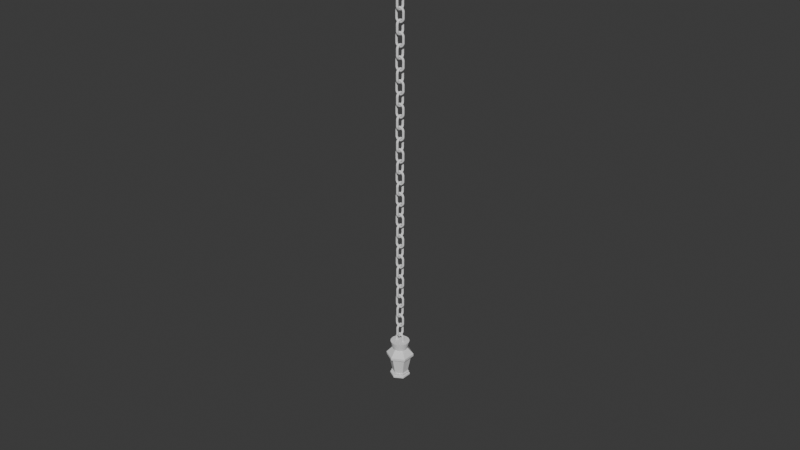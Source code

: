 # Source: lamp_hanging.blend  (saved by Blender 4.2.66; exported with 4.5.12 LTS)
import bpy
from mathutils import Matrix  # noqa: F401  (used for matrix-valued properties, if any)

bpy.ops.wm.read_factory_settings(use_empty=True)
scene = bpy.context.scene
scene.name = 'Scene'

# ---- collections
col_collection = bpy.data.collections.new('Collection'); scene.collection.children.link(col_collection)

# ---- world
world_world = bpy.data.worlds.new('World'); scene.world = world_world
world_world.use_nodes = True; world_world.node_tree.nodes.clear()
_N = world_world.node_tree.nodes; _L = world_world.node_tree.links
n0 = _N.new('ShaderNodeOutputWorld'); n0.name = 'World Output'; n0.location = (300, 300)
n1 = _N.new('ShaderNodeBackground'); n1.name = 'Background'; n1.location = (10, 300)
n1.inputs[0].default_value = (0.05088, 0.05088, 0.05088, 1.0)
_L.new(n1.outputs[0], n0.inputs[0])
n0.is_active_output = True
world_world.color = (0.05088, 0.05088, 0.05088)
world_world.sun_shadow_jitter_overblur = 0.0

# ---- meshes
me_cylinder_006 = bpy.data.meshes.new('Cylinder.006')
me_cylinder_006.from_pydata([(0.0, 1.412, -1.413), (-4.382e-09, 1.765, 1.413), (0.2622, 1.385, -1.413), (0.3278, 1.731, 1.413), (0.5144, 1.304, -1.413), (0.643, 1.631, 1.413), (0.7468, 1.174, -1.413), (0.9335, 1.467, 1.413), (0.9505, 0.9984, -1.413), (1.188, 1.248, 1.413), (1.118, 0.7844, -1.413), (1.397, 0.9805, 1.413), (1.242, 0.5403, -1.413), (1.552, 0.6754, 1.413), (1.318, 0.2755, -1.413), (1.648, 0.3443, 1.413), (1.344, 0.0, -1.413), (1.68, -6.575e-10, 1.413), (1.318, -0.2755, -1.413), (1.648, -0.3443, 1.413), (1.242, -0.5403, -1.413), (1.552, -0.6754, 1.413), (1.118, -0.7844, -1.413), (1.397, -0.9805, 1.413), (0.9505, -0.9984, -1.413), (1.188, -1.248, 1.413), (0.7468, -1.174, -1.413), (0.9335, -1.467, 1.413), (0.5144, -1.304, -1.413), (0.643, -1.631, 1.413), (0.2622, -1.385, -1.413), (0.3278, -1.731, 1.413), (0.0, -1.412, -1.413), (-4.382e-09, -1.765, 1.413), (-0.2622, -1.385, -1.413), (-0.3278, -1.731, 1.413), (-0.5144, -1.304, -1.413), (-0.643, -1.631, 1.413), (-0.7468, -1.174, -1.413), (-0.9335, -1.467, 1.413), (-0.9505, -0.9984, -1.413), (-1.188, -1.248, 1.413), (-1.118, -0.7844, -1.413), (-1.397, -0.9805, 1.413), (-1.242, -0.5403, -1.413), (-1.552, -0.6754, 1.413), (-1.318, -0.2755, -1.413), (-1.648, -0.3443, 1.413), (-1.344, 0.0, -1.413), (-1.68, -6.575e-10, 1.413), (-1.318, 0.2755, -1.413), (-1.648, 0.3443, 1.413), (-1.242, 0.5403, -1.413), (-1.552, 0.6754, 1.413), (-1.118, 0.7844, -1.413), (-1.397, 0.9805, 1.413), (-0.9505, 0.9984, -1.413), (-1.188, 1.248, 1.413), (-0.7468, 1.174, -1.413), (-0.9335, 1.467, 1.413), (-0.5144, 1.304, -1.413), (-0.643, 1.631, 1.413), (-0.2622, 1.385, -1.413), (-0.3278, 1.731, 1.413)], [], [(0, 1, 3, 2), (2, 3, 5, 4), (4, 5, 7, 6), (6, 7, 9, 8), (8, 9, 11, 10), (10, 11, 13, 12), (12, 13, 15, 14), (14, 15, 17, 16), (16, 17, 19, 18), (18, 19, 21, 20), (20, 21, 23, 22), (22, 23, 25, 24), (24, 25, 27, 26), (26, 27, 29, 28), (28, 29, 31, 30), (30, 31, 33, 32), (32, 33, 35, 34), (34, 35, 37, 36), (36, 37, 39, 38), (38, 39, 41, 40), (40, 41, 43, 42), (42, 43, 45, 44), (44, 45, 47, 46), (46, 47, 49, 48), (48, 49, 51, 50), (50, 51, 53, 52), (52, 53, 55, 54), (54, 55, 57, 56), (56, 57, 59, 58), (58, 59, 61, 60), (3, 1, 63, 61, 59, 57, 55, 53, 51, 49, 47, 45, 43, 41, 39, 37, 35, 33, 31, 29, 27, 25, 23, 21, 19, 17, 15, 13, 11, 9, 7, 5), (60, 61, 63, 62), (62, 63, 1, 0), (0, 2, 4, 6, 8, 10, 12, 14, 16, 18, 20, 22, 24, 26, 28, 30, 32, 34, 36, 38, 40, 42, 44, 46, 48, 50, 52, 54, 56, 58, 60, 62)])
_uv = me_cylinder_006.uv_layers.new(name='UVMap')
_uv.uv.foreach_set('vector', [1.0, 0.5, 1.0, 1.0, 0.9688, 1.0, 0.9688, 0.5, 0.9688, 0.5, 0.9688, 1.0, 0.9375, 1.0, 0.9375, 0.5, 0.9375, 0.5, 0.9375, 1.0, 0.9062, 1.0, 0.9062, 0.5, 0.9062, 0.5, 0.9062, 1.0, 0.875, 1.0, 0.875, 0.5, 0.875, 0.5, 0.875, 1.0, 0.8438, 1.0, 0.8438, 0.5, 0.8438, 0.5, 0.8438, 1.0, 0.8125, 1.0, 0.8125, 0.5, 0.8125, 0.5, 0.8125, 1.0, 0.7812, 1.0, 0.7812, 0.5, 0.7812, 0.5, 0.7812, 1.0, 0.75, 1.0, 0.75, 0.5, 0.75, 0.5, 0.75, 1.0, 0.7188, 1.0, 0.7188, 0.5, 0.7188, 0.5, 0.7188, 1.0, 0.6875, 1.0, 0.6875, 0.5, 0.6875, 0.5, 0.6875, 1.0, 0.6562, 1.0, 0.6562, 0.5, 0.6562, 0.5, 0.6562, 1.0, 0.625, 1.0, 0.625, 0.5, 0.625, 0.5, 0.625, 1.0, 0.5938, 1.0, 0.5938, 0.5, 0.5938, 0.5, 0.5938, 1.0, 0.5625, 1.0, 0.5625, 0.5, 0.5625, 0.5, 0.5625, 1.0, 0.5312, 1.0, 0.5312, 0.5, 0.5312, 0.5, 0.5312, 1.0, 0.5, 1.0, 0.5, 0.5, 0.5, 0.5, 0.5, 1.0, 0.4688, 1.0, 0.4688, 0.5, 0.4688, 0.5, 0.4688, 1.0, 0.4375, 1.0, 0.4375, 0.5, 0.4375, 0.5, 0.4375, 1.0, 0.4062, 1.0, 0.4062, 0.5, 0.4062, 0.5, 0.4062, 1.0, 0.375, 1.0, 0.375, 0.5, 0.375, 0.5, 0.375, 1.0, 0.3438, 1.0, 0.3438, 0.5, 0.3438, 0.5, 0.3438, 1.0, 0.3125, 1.0, 0.3125, 0.5, 0.3125, 0.5, 0.3125, 1.0, 0.2812, 1.0, 0.2812, 0.5, 0.2812, 0.5, 0.2812, 1.0, 0.25, 1.0, 0.25, 0.5, 0.25, 0.5, 0.25, 1.0, 0.2188, 1.0, 0.2188, 0.5, 0.2188, 0.5, 0.2188, 1.0, 0.1875, 1.0, 0.1875, 0.5, 0.1875, 0.5, 0.1875, 1.0, 0.1562, 1.0, 0.1562, 0.5, 0.1562, 0.5, 0.1562, 1.0, 0.125, 1.0, 0.125, 0.5, 0.125, 0.5, 0.125, 1.0, 0.09375, 1.0, 0.09375, 0.5, 0.09375, 0.5, 0.09375, 1.0, 0.0625, 1.0, 0.0625, 0.5, 0.2968, 0.4854, 0.25, 0.49, 0.2032, 0.4854, 0.1582, 0.4717, 0.1167, 0.4496, 0.08029, 0.4197, 0.05045, 0.3833, 0.02827, 0.3418, 0.01461, 0.2968, 0.01, 0.25, 0.01461, 0.2032, 0.02827, 0.1582, 0.05045, 0.1167, 0.08029, 0.08029, 0.1167, 0.05045, 0.1582, 0.02827, 0.2032, 0.01461, 0.25, 0.01, 0.2968, 0.01461, 0.3418, 0.02827, 0.3833, 0.05045, 0.4197, 0.08029, 0.4496, 0.1167, 0.4717, 0.1582, 0.4854, 0.2032, 0.49, 0.25, 0.4854, 0.2968, 0.4717, 0.3418, 0.4496, 0.3833, 0.4197, 0.4197, 0.3833, 0.4496, 0.3418, 0.4717, 0.0625, 0.5, 0.0625, 1.0, 0.03125, 1.0, 0.03125, 0.5, 0.03125, 0.5, 0.03125, 1.0, 0.0, 1.0, 0.0, 0.5, 0.75, 0.49, 0.7968, 0.4854, 0.8418, 0.4717, 0.8833, 0.4496, 0.9197, 0.4197, 0.9496, 0.3833, 0.9717, 0.3418, 0.9854, 0.2968, 0.99, 0.25, 0.9854, 0.2032, 0.9717, 0.1582, 0.9496, 0.1167, 0.9197, 0.08029, 0.8833, 0.05045, 0.8418, 0.02827, 0.7968, 0.01461, 0.75, 0.01, 0.7032, 0.01461, 0.6582, 0.02827, 0.6167, 0.05045, 0.5803, 0.08029, 0.5504, 0.1167, 0.5283, 0.1582, 0.5146, 0.2032, 0.51, 0.25, 0.5146, 0.2968, 0.5283, 0.3418, 0.5504, 0.3833, 0.5803, 0.4197, 0.6167, 0.4496, 0.6582, 0.4717, 0.7032, 0.4854])
me_cylinder_006.update()
me_torus_003 = bpy.data.meshes.new('Torus.003')
me_torus_003.from_pydata([(0.7566, 3.815e-06, -1.294e-11), (0.7432, 3.815e-06, 0.0625), (0.7066, 3.815e-06, 0.1083), (0.6566, 3.815e-06, 0.125), (0.6066, 3.815e-06, 0.1083), (0.57, 3.815e-06, 0.0625), (0.5566, 3.815e-06, -1.294e-11), (0.57, 3.815e-06, -0.0625), (0.6066, 3.815e-06, -0.1083), (0.6566, 3.815e-06, -0.125), (0.7066, 3.815e-06, -0.1083), (0.7432, 3.815e-06, -0.0625), (0.7523, 0.06527, -1.294e-11), (0.739, 0.06352, 0.0625), (0.7027, 0.05874, 0.1083), (0.6531, 0.05221, 0.125), (0.6036, 0.04569, 0.1083), (0.5673, 0.04091, 0.0625), (0.554, 0.03916, -1.294e-11), (0.5673, 0.04091, -0.0625), (0.6036, 0.04569, -0.1083), (0.6531, 0.05221, -0.125), (0.7027, 0.05874, -0.1083), (0.739, 0.06352, -0.0625), (0.7395, 0.1294, -1.294e-11), (0.7266, 0.1259, 0.0625), (0.6912, 0.1165, 0.1083), (0.6429, 0.1035, 0.125), (0.5946, 0.09059, 0.1083), (0.5593, 0.08112, 0.0625), (0.5463, 0.07765, -1.294e-11), (0.5593, 0.08112, -0.0625), (0.5946, 0.09059, -0.1083), (0.6429, 0.1035, -0.125), (0.6912, 0.1165, -0.1083), (0.7266, 0.1259, -0.0625), (0.7185, 0.1913, -1.294e-11), (0.7061, 0.1862, 0.0625), (0.6723, 0.1722, 0.1083), (0.6261, 0.1531, 0.125), (0.5799, 0.1339, 0.1083), (0.5461, 0.1199, 0.0625), (0.5337, 0.1148, -1.294e-11), (0.5461, 0.1199, -0.0625), (0.5799, 0.1339, -0.1083), (0.6261, 0.1531, -0.125), (0.6723, 0.1722, -0.1083), (0.7061, 0.1862, -0.0625), (0.6896, 0.25, -1.294e-11), (0.678, 0.2433, 0.0625), (0.6463, 0.225, 0.1083), (0.603, 0.2, 0.125), (0.5597, 0.175, 0.1083), (0.528, 0.1567, 0.0625), (0.5164, 0.15, -1.294e-11), (0.528, 0.1567, -0.0625), (0.5597, 0.175, -0.1083), (0.603, 0.2, -0.125), (0.6463, 0.225, -0.1083), (0.678, 0.2433, -0.0625), (0.6532, 0.3044, -1.294e-11), (0.6426, 0.2962, 0.0625), (0.6136, 0.2739, 0.1083), (0.5739, 0.2435, 0.125), (0.5342, 0.2131, 0.1083), (0.5052, 0.1908, 0.0625), (0.4946, 0.1826, -1.294e-11), (0.5052, 0.1908, -0.0625), (0.5342, 0.2131, -0.1083), (0.5739, 0.2435, -0.125), (0.6136, 0.2739, -0.1083), (0.6426, 0.2962, -0.0625), (0.6101, 0.3536, -1.294e-11), (0.6006, 0.3441, 0.0625), (0.5748, 0.3182, 0.1083), (0.5394, 0.2828, 0.125), (0.504, 0.2475, 0.1083), (0.4782, 0.2216, 0.0625), (0.4687, 0.2121, -1.294e-11), (0.4782, 0.2216, -0.0625), (0.504, 0.2475, -0.1083), (0.5394, 0.2828, -0.125), (0.5748, 0.3182, -0.1083), (0.6006, 0.3441, -0.0625), (0.5609, 0.3967, -1.294e-11), (0.5528, 0.3861, 0.0625), (0.5305, 0.357, 0.1083), (0.5001, 0.3173, 0.125), (0.4696, 0.2777, 0.1083), (0.4473, 0.2486, 0.0625), (0.4392, 0.238, -1.294e-11), (0.4473, 0.2486, -0.0625), (0.4696, 0.2777, -0.1083), (0.5001, 0.3173, -0.125), (0.5305, 0.357, -0.1083), (0.5528, 0.3861, -0.0625), (0.5066, 0.433, -1.294e-11), (0.4999, 0.4214, 0.0625), (0.4816, 0.3897, 0.1083), (0.4566, 0.3464, 0.125), (0.4316, 0.3031, 0.1083), (0.4133, 0.2714, 0.0625), (0.4066, 0.2598, -1.294e-11), (0.4133, 0.2714, -0.0625), (0.4316, 0.3031, -0.1083), (0.4566, 0.3464, -0.125), (0.4816, 0.3897, -0.1083), (0.4999, 0.4214, -0.0625), (0.4479, 0.4619, -1.294e-11), (0.4428, 0.4496, 0.0625), (0.4288, 0.4157, 0.1083), (0.4096, 0.3696, 0.125), (0.3905, 0.3234, 0.1083), (0.3765, 0.2895, 0.0625), (0.3714, 0.2772, -1.294e-11), (0.3765, 0.2895, -0.0625), (0.3905, 0.3234, -0.1083), (0.4096, 0.3696, -0.125), (0.4288, 0.4157, -0.1083), (0.4428, 0.4496, -0.0625), (0.386, 0.483, -1.294e-11), (0.3825, 0.47, 0.0625), (0.373, 0.4347, 0.1083), (0.3601, 0.3864, 0.125), (0.3471, 0.3381, 0.1083), (0.3377, 0.3027, 0.0625), (0.3342, 0.2898, -1.294e-11), (0.3377, 0.3027, -0.0625), (0.3471, 0.3381, -0.1083), (0.3601, 0.3864, -0.125), (0.373, 0.4347, -0.1083), (0.3825, 0.47, -0.0625), (0.3218, 0.4957, -1.294e-11), (0.3201, 0.4824, 0.0625), (0.3153, 0.4462, 0.1083), (0.3088, 0.3966, 0.125), (0.3022, 0.347, 0.1083), (0.2975, 0.3107, 0.0625), (0.2957, 0.2974, -1.294e-11), (0.2975, 0.3107, -0.0625), (0.3022, 0.347, -0.1083), (0.3088, 0.3966, -0.125), (0.3153, 0.4462, -0.1083), (0.3201, 0.4824, -0.0625), (0.2566, 0.5, -1.294e-11), (0.2566, 0.4866, 0.0625), (0.2566, 0.45, 0.1083), (0.2566, 0.4, 0.125), (0.2566, 0.35, 0.1083), (0.2566, 0.3134, 0.0625), (0.2566, 0.3, -1.294e-11), (0.2566, 0.3134, -0.0625), (0.2566, 0.35, -0.1083), (0.2566, 0.4, -0.125), (0.2566, 0.45, -0.1083), (0.2566, 0.4866, -0.0625), (-0.3441, 0.4957, -1.294e-11), (-0.3424, 0.4824, 0.0625), (-0.3376, 0.4462, 0.1083), (-0.3311, 0.3966, 0.125), (-0.3245, 0.347, 0.1083), (-0.3198, 0.3107, 0.0625), (-0.318, 0.2974, -1.294e-11), (-0.3198, 0.3107, -0.0625), (-0.3245, 0.347, -0.1083), (-0.3311, 0.3966, -0.125), (-0.3376, 0.4462, -0.1083), (-0.3424, 0.4824, -0.0625), (-0.4083, 0.483, -1.294e-11), (-0.4048, 0.47, 0.0625), (-0.3953, 0.4347, 0.1083), (-0.3824, 0.3864, 0.125), (-0.3694, 0.3381, 0.1083), (-0.36, 0.3027, 0.0625), (-0.3565, 0.2898, -1.294e-11), (-0.36, 0.3027, -0.0625), (-0.3694, 0.3381, -0.1083), (-0.3824, 0.3864, -0.125), (-0.3953, 0.4347, -0.1083), (-0.4048, 0.47, -0.0625), (-0.4702, 0.4619, -1.294e-11), (-0.4651, 0.4496, 0.0625), (-0.4511, 0.4157, 0.1083), (-0.4319, 0.3696, 0.125), (-0.4128, 0.3234, 0.1083), (-0.3988, 0.2895, 0.0625), (-0.3937, 0.2772, -1.294e-11), (-0.3988, 0.2895, -0.0625), (-0.4128, 0.3234, -0.1083), (-0.4319, 0.3696, -0.125), (-0.4511, 0.4157, -0.1083), (-0.4651, 0.4496, -0.0625), (-0.5289, 0.433, -1.294e-11), (-0.5222, 0.4214, 0.0625), (-0.5039, 0.3897, 0.1083), (-0.4789, 0.3464, 0.125), (-0.4539, 0.3031, 0.1083), (-0.4356, 0.2714, 0.0625), (-0.4289, 0.2598, -1.294e-11), (-0.4356, 0.2714, -0.0625), (-0.4539, 0.3031, -0.1083), (-0.4789, 0.3464, -0.125), (-0.5039, 0.3897, -0.1083), (-0.5222, 0.4214, -0.0625), (-0.5832, 0.3967, -1.294e-11), (-0.5751, 0.3861, 0.0625), (-0.5528, 0.357, 0.1083), (-0.5224, 0.3173, 0.125), (-0.4919, 0.2777, 0.1083), (-0.4696, 0.2486, 0.0625), (-0.4615, 0.238, -1.294e-11), (-0.4696, 0.2486, -0.0625), (-0.4919, 0.2777, -0.1083), (-0.5224, 0.3173, -0.125), (-0.5528, 0.357, -0.1083), (-0.5751, 0.3861, -0.0625), (-0.6324, 0.3536, -1.294e-11), (-0.6229, 0.3441, 0.0625), (-0.5971, 0.3182, 0.1083), (-0.5617, 0.2828, 0.125), (-0.5264, 0.2475, 0.1083), (-0.5005, 0.2216, 0.0625), (-0.491, 0.2121, -1.294e-11), (-0.5005, 0.2216, -0.0625), (-0.5264, 0.2475, -0.1083), (-0.5617, 0.2828, -0.125), (-0.5971, 0.3182, -0.1083), (-0.6229, 0.3441, -0.0625), (-0.6755, 0.3044, -1.294e-11), (-0.6649, 0.2962, 0.0625), (-0.6359, 0.2739, 0.1083), (-0.5962, 0.2435, 0.125), (-0.5565, 0.2131, 0.1083), (-0.5275, 0.1908, 0.0625), (-0.5169, 0.1826, -1.294e-11), (-0.5275, 0.1908, -0.0625), (-0.5565, 0.2131, -0.1083), (-0.5962, 0.2435, -0.125), (-0.6359, 0.2739, -0.1083), (-0.6649, 0.2962, -0.0625), (-0.7119, 0.25, -1.294e-11), (-0.7003, 0.2433, 0.0625), (-0.6686, 0.225, 0.1083), (-0.6253, 0.2, 0.125), (-0.582, 0.175, 0.1083), (-0.5503, 0.1567, 0.0625), (-0.5387, 0.15, -1.294e-11), (-0.5503, 0.1567, -0.0625), (-0.582, 0.175, -0.1083), (-0.6253, 0.2, -0.125), (-0.6686, 0.225, -0.1083), (-0.7003, 0.2433, -0.0625), (-0.7408, 0.1913, -1.294e-11), (-0.7284, 0.1862, 0.0625), (-0.6946, 0.1722, 0.1083), (-0.6484, 0.1531, 0.125), (-0.6022, 0.1339, 0.1083), (-0.5684, 0.1199, 0.0625), (-0.556, 0.1148, -1.294e-11), (-0.5684, 0.1199, -0.0625), (-0.6022, 0.1339, -0.1083), (-0.6484, 0.1531, -0.125), (-0.6946, 0.1722, -0.1083), (-0.7284, 0.1862, -0.0625), (-0.7618, 0.1294, -1.294e-11), (-0.7489, 0.1259, 0.0625), (-0.7135, 0.1165, 0.1083), (-0.6652, 0.1035, 0.125), (-0.6169, 0.09059, 0.1083), (-0.5816, 0.08112, 0.0625), (-0.5686, 0.07765, -1.294e-11), (-0.5816, 0.08112, -0.0625), (-0.6169, 0.09059, -0.1083), (-0.6652, 0.1035, -0.125), (-0.7135, 0.1165, -0.1083), (-0.7489, 0.1259, -0.0625), (-0.7746, 0.06527, -1.294e-11), (-0.7613, 0.06352, 0.0625), (-0.725, 0.05874, 0.1083), (-0.6754, 0.05221, 0.125), (-0.6259, 0.04569, 0.1083), (-0.5896, 0.04091, 0.0625), (-0.5763, 0.03916, -1.294e-11), (-0.5896, 0.04091, -0.0625), (-0.6259, 0.04569, -0.1083), (-0.6754, 0.05221, -0.125), (-0.725, 0.05874, -0.1083), (-0.7613, 0.06352, -0.0625), (-0.7789, 3.815e-06, -1.294e-11), (-0.7655, 3.815e-06, 0.0625), (-0.7289, 3.815e-06, 0.1083), (-0.6789, 3.815e-06, 0.125), (-0.6289, 3.815e-06, 0.1083), (-0.5923, 3.815e-06, 0.0625), (-0.5789, 3.815e-06, -1.294e-11), (-0.5923, 3.815e-06, -0.0625), (-0.6289, 3.815e-06, -0.1083), (-0.6789, 3.815e-06, -0.125), (-0.7289, 3.815e-06, -0.1083), (-0.7655, 3.815e-06, -0.0625), (-0.7746, -0.06526, -1.294e-11), (-0.7613, -0.06351, 0.0625), (-0.725, -0.05873, 0.1083), (-0.6754, -0.05221, 0.125), (-0.6259, -0.04568, 0.1083), (-0.5896, -0.0409, 0.0625), (-0.5763, -0.03915, -1.294e-11), (-0.5896, -0.0409, -0.0625), (-0.6259, -0.04568, -0.1083), (-0.6754, -0.05221, -0.125), (-0.725, -0.05873, -0.1083), (-0.7613, -0.06351, -0.0625), (-0.7618, -0.1294, -1.294e-11), (-0.7489, -0.1259, 0.0625), (-0.7135, -0.1165, 0.1083), (-0.6652, -0.1035, 0.125), (-0.6169, -0.09058, 0.1083), (-0.5816, -0.08111, 0.0625), (-0.5686, -0.07764, -1.294e-11), (-0.5816, -0.08111, -0.0625), (-0.6169, -0.09058, -0.1083), (-0.6652, -0.1035, -0.125), (-0.7135, -0.1165, -0.1083), (-0.7489, -0.1259, -0.0625), (-0.7408, -0.1913, -1.294e-11), (-0.7284, -0.1862, 0.0625), (-0.6946, -0.1722, 0.1083), (-0.6484, -0.1531, 0.125), (-0.6022, -0.1339, 0.1083), (-0.5684, -0.1199, 0.0625), (-0.556, -0.1148, -1.294e-11), (-0.5684, -0.1199, -0.0625), (-0.6022, -0.1339, -0.1083), (-0.6484, -0.1531, -0.125), (-0.6946, -0.1722, -0.1083), (-0.7284, -0.1862, -0.0625), (-0.7119, -0.25, -1.294e-11), (-0.7003, -0.2433, 0.0625), (-0.6686, -0.225, 0.1083), (-0.6253, -0.2, 0.125), (-0.582, -0.175, 0.1083), (-0.5503, -0.1567, 0.0625), (-0.5387, -0.15, -1.294e-11), (-0.5503, -0.1567, -0.0625), (-0.582, -0.175, -0.1083), (-0.6253, -0.2, -0.125), (-0.6686, -0.225, -0.1083), (-0.7003, -0.2433, -0.0625), (-0.6755, -0.3044, -1.294e-11), (-0.6649, -0.2962, 0.0625), (-0.6359, -0.2739, 0.1083), (-0.5962, -0.2435, 0.125), (-0.5565, -0.2131, 0.1083), (-0.5275, -0.1908, 0.0625), (-0.5169, -0.1826, -1.294e-11), (-0.5275, -0.1908, -0.0625), (-0.5565, -0.2131, -0.1083), (-0.5962, -0.2435, -0.125), (-0.6359, -0.2739, -0.1083), (-0.6649, -0.2962, -0.0625), (-0.6324, -0.3535, -1.294e-11), (-0.6229, -0.3441, 0.0625), (-0.5971, -0.3182, 0.1083), (-0.5617, -0.2828, 0.125), (-0.5264, -0.2475, 0.1083), (-0.5005, -0.2216, 0.0625), (-0.491, -0.2121, -1.294e-11), (-0.5005, -0.2216, -0.0625), (-0.5264, -0.2475, -0.1083), (-0.5617, -0.2828, -0.125), (-0.5971, -0.3182, -0.1083), (-0.6229, -0.3441, -0.0625), (-0.5832, -0.3967, -1.294e-11), (-0.5751, -0.386, 0.0625), (-0.5528, -0.357, 0.1083), (-0.5224, -0.3173, 0.125), (-0.4919, -0.2777, 0.1083), (-0.4696, -0.2486, 0.0625), (-0.4615, -0.238, -1.294e-11), (-0.4696, -0.2486, -0.0625), (-0.4919, -0.2777, -0.1083), (-0.5224, -0.3173, -0.125), (-0.5528, -0.357, -0.1083), (-0.5751, -0.386, -0.0625), (-0.5289, -0.433, -1.294e-11), (-0.5222, -0.4214, 0.0625), (-0.5039, -0.3897, 0.1083), (-0.4789, -0.3464, 0.125), (-0.4539, -0.3031, 0.1083), (-0.4356, -0.2714, 0.0625), (-0.4289, -0.2598, -1.294e-11), (-0.4356, -0.2714, -0.0625), (-0.4539, -0.3031, -0.1083), (-0.4789, -0.3464, -0.125), (-0.5039, -0.3897, -0.1083), (-0.5222, -0.4214, -0.0625), (-0.4702, -0.4619, -1.294e-11), (-0.4651, -0.4496, 0.0625), (-0.4511, -0.4157, 0.1083), (-0.4319, -0.3695, 0.125), (-0.4128, -0.3234, 0.1083), (-0.3988, -0.2895, 0.0625), (-0.3937, -0.2772, -1.294e-11), (-0.3988, -0.2895, -0.0625), (-0.4128, -0.3234, -0.1083), (-0.4319, -0.3695, -0.125), (-0.4511, -0.4157, -0.1083), (-0.4651, -0.4496, -0.0625), (-0.4083, -0.483, -1.294e-11), (-0.4048, -0.47, 0.0625), (-0.3953, -0.4347, 0.1083), (-0.3824, -0.3864, 0.125), (-0.3694, -0.3381, 0.1083), (-0.36, -0.3027, 0.0625), (-0.3565, -0.2898, -1.294e-11), (-0.36, -0.3027, -0.0625), (-0.3694, -0.3381, -0.1083), (-0.3824, -0.3864, -0.125), (-0.3953, -0.4347, -0.1083), (-0.4048, -0.47, -0.0625), (-0.3441, -0.4957, -1.294e-11), (-0.3424, -0.4824, 0.0625), (-0.3376, -0.4461, 0.1083), (-0.3311, -0.3966, 0.125), (-0.3245, -0.347, 0.1083), (-0.3198, -0.3107, 0.0625), (-0.318, -0.2974, -1.294e-11), (-0.3198, -0.3107, -0.0625), (-0.3245, -0.347, -0.1083), (-0.3311, -0.3966, -0.125), (-0.3376, -0.4461, -0.1083), (-0.3424, -0.4824, -0.0625), (0.2566, -0.5, -1.294e-11), (0.2566, -0.4866, 0.0625), (0.2566, -0.45, 0.1083), (0.2566, -0.4, 0.125), (0.2566, -0.35, 0.1083), (0.2566, -0.3134, 0.0625), (0.2566, -0.3, -1.294e-11), (0.2566, -0.3134, -0.0625), (0.2566, -0.35, -0.1083), (0.2566, -0.4, -0.125), (0.2566, -0.45, -0.1083), (0.2566, -0.4866, -0.0625), (0.3218, -0.4957, -1.294e-11), (0.3201, -0.4824, 0.0625), (0.3153, -0.4461, 0.1083), (0.3088, -0.3966, 0.125), (0.3022, -0.347, 0.1083), (0.2975, -0.3107, 0.0625), (0.2957, -0.2974, -1.294e-11), (0.2975, -0.3107, -0.0625), (0.3022, -0.347, -0.1083), (0.3088, -0.3966, -0.125), (0.3153, -0.4461, -0.1083), (0.3201, -0.4824, -0.0625), (0.386, -0.483, -1.294e-11), (0.3825, -0.47, 0.0625), (0.373, -0.4347, 0.1083), (0.3601, -0.3864, 0.125), (0.3471, -0.3381, 0.1083), (0.3377, -0.3027, 0.0625), (0.3342, -0.2898, -1.294e-11), (0.3377, -0.3027, -0.0625), (0.3471, -0.3381, -0.1083), (0.3601, -0.3864, -0.125), (0.373, -0.4347, -0.1083), (0.3825, -0.47, -0.0625), (0.4479, -0.4619, -1.294e-11), (0.4428, -0.4496, 0.0625), (0.4288, -0.4157, 0.1083), (0.4096, -0.3695, 0.125), (0.3905, -0.3234, 0.1083), (0.3765, -0.2895, 0.0625), (0.3714, -0.2772, -1.294e-11), (0.3765, -0.2895, -0.0625), (0.3905, -0.3234, -0.1083), (0.4096, -0.3695, -0.125), (0.4288, -0.4157, -0.1083), (0.4428, -0.4496, -0.0625), (0.5066, -0.433, -1.294e-11), (0.4999, -0.4214, 0.0625), (0.4816, -0.3897, 0.1083), (0.4566, -0.3464, 0.125), (0.4316, -0.3031, 0.1083), (0.4133, -0.2714, 0.0625), (0.4066, -0.2598, -1.294e-11), (0.4133, -0.2714, -0.0625), (0.4316, -0.3031, -0.1083), (0.4566, -0.3464, -0.125), (0.4816, -0.3897, -0.1083), (0.4999, -0.4214, -0.0625), (0.5609, -0.3967, -1.294e-11), (0.5528, -0.386, 0.0625), (0.5305, -0.357, 0.1083), (0.5001, -0.3173, 0.125), (0.4696, -0.2777, 0.1083), (0.4473, -0.2486, 0.0625), (0.4392, -0.238, -1.294e-11), (0.4473, -0.2486, -0.0625), (0.4696, -0.2777, -0.1083), (0.5001, -0.3173, -0.125), (0.5305, -0.357, -0.1083), (0.5528, -0.386, -0.0625), (0.6101, -0.3535, -1.294e-11), (0.6006, -0.3441, 0.0625), (0.5748, -0.3182, 0.1083), (0.5394, -0.2828, 0.125), (0.504, -0.2475, 0.1083), (0.4782, -0.2216, 0.0625), (0.4687, -0.2121, -1.294e-11), (0.4782, -0.2216, -0.0625), (0.504, -0.2475, -0.1083), (0.5394, -0.2828, -0.125), (0.5748, -0.3182, -0.1083), (0.6006, -0.3441, -0.0625), (0.6532, -0.3044, -1.294e-11), (0.6426, -0.2962, 0.0625), (0.6136, -0.2739, 0.1083), (0.5739, -0.2435, 0.125), (0.5342, -0.2131, 0.1083), (0.5052, -0.1908, 0.0625), (0.4946, -0.1826, -1.294e-11), (0.5052, -0.1908, -0.0625), (0.5342, -0.2131, -0.1083), (0.5739, -0.2435, -0.125), (0.6136, -0.2739, -0.1083), (0.6426, -0.2962, -0.0625), (0.6896, -0.25, -1.294e-11), (0.678, -0.2433, 0.0625), (0.6463, -0.225, 0.1083), (0.603, -0.2, 0.125), (0.5597, -0.175, 0.1083), (0.528, -0.1567, 0.0625), (0.5164, -0.15, -1.294e-11), (0.528, -0.1567, -0.0625), (0.5597, -0.175, -0.1083), (0.603, -0.2, -0.125), (0.6463, -0.225, -0.1083), (0.678, -0.2433, -0.0625), (0.7185, -0.1913, -1.294e-11), (0.7061, -0.1862, 0.0625), (0.6723, -0.1722, 0.1083), (0.6261, -0.1531, 0.125), (0.5799, -0.1339, 0.1083), (0.5461, -0.1199, 0.0625), (0.5337, -0.1148, -1.294e-11), (0.5461, -0.1199, -0.0625), (0.5799, -0.1339, -0.1083), (0.6261, -0.1531, -0.125), (0.6723, -0.1722, -0.1083), (0.7061, -0.1862, -0.0625), (0.7395, -0.1294, -1.294e-11), (0.7266, -0.1259, 0.0625), (0.6912, -0.1165, 0.1083), (0.6429, -0.1035, 0.125), (0.5946, -0.09058, 0.1083), (0.5593, -0.08111, 0.0625), (0.5463, -0.07764, -1.294e-11), (0.5593, -0.08111, -0.0625), (0.5946, -0.09058, -0.1083), (0.6429, -0.1035, -0.125), (0.6912, -0.1165, -0.1083), (0.7266, -0.1259, -0.0625), (0.7523, -0.06526, -1.294e-11), (0.739, -0.06351, 0.0625), (0.7027, -0.05873, 0.1083), (0.6531, -0.05221, 0.125), (0.6036, -0.04568, 0.1083), (0.5673, -0.0409, 0.0625), (0.554, -0.03915, -1.294e-11), (0.5673, -0.0409, -0.0625), (0.6036, -0.04568, -0.1083), (0.6531, -0.05221, -0.125), (0.7027, -0.05873, -0.1083), (0.739, -0.06351, -0.0625)], [], [(0, 12, 13, 1), (1, 13, 14, 2), (2, 14, 15, 3), (3, 15, 16, 4), (4, 16, 17, 5), (5, 17, 18, 6), (6, 18, 19, 7), (7, 19, 20, 8), (8, 20, 21, 9), (9, 21, 22, 10), (10, 22, 23, 11), (11, 23, 12, 0), (12, 24, 25, 13), (13, 25, 26, 14), (14, 26, 27, 15), (15, 27, 28, 16), (16, 28, 29, 17), (17, 29, 30, 18), (18, 30, 31, 19), (19, 31, 32, 20), (20, 32, 33, 21), (21, 33, 34, 22), (22, 34, 35, 23), (23, 35, 24, 12), (24, 36, 37, 25), (25, 37, 38, 26), (26, 38, 39, 27), (27, 39, 40, 28), (28, 40, 41, 29), (29, 41, 42, 30), (30, 42, 43, 31), (31, 43, 44, 32), (32, 44, 45, 33), (33, 45, 46, 34), (34, 46, 47, 35), (35, 47, 36, 24), (36, 48, 49, 37), (37, 49, 50, 38), (38, 50, 51, 39), (39, 51, 52, 40), (40, 52, 53, 41), (41, 53, 54, 42), (42, 54, 55, 43), (43, 55, 56, 44), (44, 56, 57, 45), (45, 57, 58, 46), (46, 58, 59, 47), (47, 59, 48, 36), (48, 60, 61, 49), (49, 61, 62, 50), (50, 62, 63, 51), (51, 63, 64, 52), (52, 64, 65, 53), (53, 65, 66, 54), (54, 66, 67, 55), (55, 67, 68, 56), (56, 68, 69, 57), (57, 69, 70, 58), (58, 70, 71, 59), (59, 71, 60, 48), (60, 72, 73, 61), (61, 73, 74, 62), (62, 74, 75, 63), (63, 75, 76, 64), (64, 76, 77, 65), (65, 77, 78, 66), (66, 78, 79, 67), (67, 79, 80, 68), (68, 80, 81, 69), (69, 81, 82, 70), (70, 82, 83, 71), (71, 83, 72, 60), (72, 84, 85, 73), (73, 85, 86, 74), (74, 86, 87, 75), (75, 87, 88, 76), (76, 88, 89, 77), (77, 89, 90, 78), (78, 90, 91, 79), (79, 91, 92, 80), (80, 92, 93, 81), (81, 93, 94, 82), (82, 94, 95, 83), (83, 95, 84, 72), (84, 96, 97, 85), (85, 97, 98, 86), (86, 98, 99, 87), (87, 99, 100, 88), (88, 100, 101, 89), (89, 101, 102, 90), (90, 102, 103, 91), (91, 103, 104, 92), (92, 104, 105, 93), (93, 105, 106, 94), (94, 106, 107, 95), (95, 107, 96, 84), (96, 108, 109, 97), (97, 109, 110, 98), (98, 110, 111, 99), (99, 111, 112, 100), (100, 112, 113, 101), (101, 113, 114, 102), (102, 114, 115, 103), (103, 115, 116, 104), (104, 116, 117, 105), (105, 117, 118, 106), (106, 118, 119, 107), (107, 119, 108, 96), (108, 120, 121, 109), (109, 121, 122, 110), (110, 122, 123, 111), (111, 123, 124, 112), (112, 124, 125, 113), (113, 125, 126, 114), (114, 126, 127, 115), (115, 127, 128, 116), (116, 128, 129, 117), (117, 129, 130, 118), (118, 130, 131, 119), (119, 131, 120, 108), (120, 132, 133, 121), (121, 133, 134, 122), (122, 134, 135, 123), (123, 135, 136, 124), (124, 136, 137, 125), (125, 137, 138, 126), (126, 138, 139, 127), (127, 139, 140, 128), (128, 140, 141, 129), (129, 141, 142, 130), (130, 142, 143, 131), (131, 143, 132, 120), (132, 144, 145, 133), (133, 145, 146, 134), (134, 146, 147, 135), (135, 147, 148, 136), (136, 148, 149, 137), (137, 149, 150, 138), (138, 150, 151, 139), (139, 151, 152, 140), (140, 152, 153, 141), (141, 153, 154, 142), (142, 154, 155, 143), (143, 155, 144, 132), (144, 156, 157, 145), (145, 157, 158, 146), (146, 158, 159, 147), (147, 159, 160, 148), (148, 160, 161, 149), (149, 161, 162, 150), (150, 162, 163, 151), (151, 163, 164, 152), (152, 164, 165, 153), (153, 165, 166, 154), (154, 166, 167, 155), (155, 167, 156, 144), (156, 168, 169, 157), (157, 169, 170, 158), (158, 170, 171, 159), (159, 171, 172, 160), (160, 172, 173, 161), (161, 173, 174, 162), (162, 174, 175, 163), (163, 175, 176, 164), (164, 176, 177, 165), (165, 177, 178, 166), (166, 178, 179, 167), (167, 179, 168, 156), (168, 180, 181, 169), (169, 181, 182, 170), (170, 182, 183, 171), (171, 183, 184, 172), (172, 184, 185, 173), (173, 185, 186, 174), (174, 186, 187, 175), (175, 187, 188, 176), (176, 188, 189, 177), (177, 189, 190, 178), (178, 190, 191, 179), (179, 191, 180, 168), (180, 192, 193, 181), (181, 193, 194, 182), (182, 194, 195, 183), (183, 195, 196, 184), (184, 196, 197, 185), (185, 197, 198, 186), (186, 198, 199, 187), (187, 199, 200, 188), (188, 200, 201, 189), (189, 201, 202, 190), (190, 202, 203, 191), (191, 203, 192, 180), (192, 204, 205, 193), (193, 205, 206, 194), (194, 206, 207, 195), (195, 207, 208, 196), (196, 208, 209, 197), (197, 209, 210, 198), (198, 210, 211, 199), (199, 211, 212, 200), (200, 212, 213, 201), (201, 213, 214, 202), (202, 214, 215, 203), (203, 215, 204, 192), (204, 216, 217, 205), (205, 217, 218, 206), (206, 218, 219, 207), (207, 219, 220, 208), (208, 220, 221, 209), (209, 221, 222, 210), (210, 222, 223, 211), (211, 223, 224, 212), (212, 224, 225, 213), (213, 225, 226, 214), (214, 226, 227, 215), (215, 227, 216, 204), (216, 228, 229, 217), (217, 229, 230, 218), (218, 230, 231, 219), (219, 231, 232, 220), (220, 232, 233, 221), (221, 233, 234, 222), (222, 234, 235, 223), (223, 235, 236, 224), (224, 236, 237, 225), (225, 237, 238, 226), (226, 238, 239, 227), (227, 239, 228, 216), (228, 240, 241, 229), (229, 241, 242, 230), (230, 242, 243, 231), (231, 243, 244, 232), (232, 244, 245, 233), (233, 245, 246, 234), (234, 246, 247, 235), (235, 247, 248, 236), (236, 248, 249, 237), (237, 249, 250, 238), (238, 250, 251, 239), (239, 251, 240, 228), (240, 252, 253, 241), (241, 253, 254, 242), (242, 254, 255, 243), (243, 255, 256, 244), (244, 256, 257, 245), (245, 257, 258, 246), (246, 258, 259, 247), (247, 259, 260, 248), (248, 260, 261, 249), (249, 261, 262, 250), (250, 262, 263, 251), (251, 263, 252, 240), (252, 264, 265, 253), (253, 265, 266, 254), (254, 266, 267, 255), (255, 267, 268, 256), (256, 268, 269, 257), (257, 269, 270, 258), (258, 270, 271, 259), (259, 271, 272, 260), (260, 272, 273, 261), (261, 273, 274, 262), (262, 274, 275, 263), (263, 275, 264, 252), (264, 276, 277, 265), (265, 277, 278, 266), (266, 278, 279, 267), (267, 279, 280, 268), (268, 280, 281, 269), (269, 281, 282, 270), (270, 282, 283, 271), (271, 283, 284, 272), (272, 284, 285, 273), (273, 285, 286, 274), (274, 286, 287, 275), (275, 287, 276, 264), (276, 288, 289, 277), (277, 289, 290, 278), (278, 290, 291, 279), (279, 291, 292, 280), (280, 292, 293, 281), (281, 293, 294, 282), (282, 294, 295, 283), (283, 295, 296, 284), (284, 296, 297, 285), (285, 297, 298, 286), (286, 298, 299, 287), (287, 299, 288, 276), (288, 300, 301, 289), (289, 301, 302, 290), (290, 302, 303, 291), (291, 303, 304, 292), (292, 304, 305, 293), (293, 305, 306, 294), (294, 306, 307, 295), (295, 307, 308, 296), (296, 308, 309, 297), (297, 309, 310, 298), (298, 310, 311, 299), (299, 311, 300, 288), (300, 312, 313, 301), (301, 313, 314, 302), (302, 314, 315, 303), (303, 315, 316, 304), (304, 316, 317, 305), (305, 317, 318, 306), (306, 318, 319, 307), (307, 319, 320, 308), (308, 320, 321, 309), (309, 321, 322, 310), (310, 322, 323, 311), (311, 323, 312, 300), (312, 324, 325, 313), (313, 325, 326, 314), (314, 326, 327, 315), (315, 327, 328, 316), (316, 328, 329, 317), (317, 329, 330, 318), (318, 330, 331, 319), (319, 331, 332, 320), (320, 332, 333, 321), (321, 333, 334, 322), (322, 334, 335, 323), (323, 335, 324, 312), (324, 336, 337, 325), (325, 337, 338, 326), (326, 338, 339, 327), (327, 339, 340, 328), (328, 340, 341, 329), (329, 341, 342, 330), (330, 342, 343, 331), (331, 343, 344, 332), (332, 344, 345, 333), (333, 345, 346, 334), (334, 346, 347, 335), (335, 347, 336, 324), (336, 348, 349, 337), (337, 349, 350, 338), (338, 350, 351, 339), (339, 351, 352, 340), (340, 352, 353, 341), (341, 353, 354, 342), (342, 354, 355, 343), (343, 355, 356, 344), (344, 356, 357, 345), (345, 357, 358, 346), (346, 358, 359, 347), (347, 359, 348, 336), (348, 360, 361, 349), (349, 361, 362, 350), (350, 362, 363, 351), (351, 363, 364, 352), (352, 364, 365, 353), (353, 365, 366, 354), (354, 366, 367, 355), (355, 367, 368, 356), (356, 368, 369, 357), (357, 369, 370, 358), (358, 370, 371, 359), (359, 371, 360, 348), (360, 372, 373, 361), (361, 373, 374, 362), (362, 374, 375, 363), (363, 375, 376, 364), (364, 376, 377, 365), (365, 377, 378, 366), (366, 378, 379, 367), (367, 379, 380, 368), (368, 380, 381, 369), (369, 381, 382, 370), (370, 382, 383, 371), (371, 383, 372, 360), (372, 384, 385, 373), (373, 385, 386, 374), (374, 386, 387, 375), (375, 387, 388, 376), (376, 388, 389, 377), (377, 389, 390, 378), (378, 390, 391, 379), (379, 391, 392, 380), (380, 392, 393, 381), (381, 393, 394, 382), (382, 394, 395, 383), (383, 395, 384, 372), (384, 396, 397, 385), (385, 397, 398, 386), (386, 398, 399, 387), (387, 399, 400, 388), (388, 400, 401, 389), (389, 401, 402, 390), (390, 402, 403, 391), (391, 403, 404, 392), (392, 404, 405, 393), (393, 405, 406, 394), (394, 406, 407, 395), (395, 407, 396, 384), (396, 408, 409, 397), (397, 409, 410, 398), (398, 410, 411, 399), (399, 411, 412, 400), (400, 412, 413, 401), (401, 413, 414, 402), (402, 414, 415, 403), (403, 415, 416, 404), (404, 416, 417, 405), (405, 417, 418, 406), (406, 418, 419, 407), (407, 419, 408, 396), (408, 420, 421, 409), (409, 421, 422, 410), (410, 422, 423, 411), (411, 423, 424, 412), (412, 424, 425, 413), (413, 425, 426, 414), (414, 426, 427, 415), (415, 427, 428, 416), (416, 428, 429, 417), (417, 429, 430, 418), (418, 430, 431, 419), (419, 431, 420, 408), (420, 432, 433, 421), (421, 433, 434, 422), (422, 434, 435, 423), (423, 435, 436, 424), (424, 436, 437, 425), (425, 437, 438, 426), (426, 438, 439, 427), (427, 439, 440, 428), (428, 440, 441, 429), (429, 441, 442, 430), (430, 442, 443, 431), (431, 443, 432, 420), (432, 444, 445, 433), (433, 445, 446, 434), (434, 446, 447, 435), (435, 447, 448, 436), (436, 448, 449, 437), (437, 449, 450, 438), (438, 450, 451, 439), (439, 451, 452, 440), (440, 452, 453, 441), (441, 453, 454, 442), (442, 454, 455, 443), (443, 455, 444, 432), (444, 456, 457, 445), (445, 457, 458, 446), (446, 458, 459, 447), (447, 459, 460, 448), (448, 460, 461, 449), (449, 461, 462, 450), (450, 462, 463, 451), (451, 463, 464, 452), (452, 464, 465, 453), (453, 465, 466, 454), (454, 466, 467, 455), (455, 467, 456, 444), (456, 468, 469, 457), (457, 469, 470, 458), (458, 470, 471, 459), (459, 471, 472, 460), (460, 472, 473, 461), (461, 473, 474, 462), (462, 474, 475, 463), (463, 475, 476, 464), (464, 476, 477, 465), (465, 477, 478, 466), (466, 478, 479, 467), (467, 479, 468, 456), (468, 480, 481, 469), (469, 481, 482, 470), (470, 482, 483, 471), (471, 483, 484, 472), (472, 484, 485, 473), (473, 485, 486, 474), (474, 486, 487, 475), (475, 487, 488, 476), (476, 488, 489, 477), (477, 489, 490, 478), (478, 490, 491, 479), (479, 491, 480, 468), (480, 492, 493, 481), (481, 493, 494, 482), (482, 494, 495, 483), (483, 495, 496, 484), (484, 496, 497, 485), (485, 497, 498, 486), (486, 498, 499, 487), (487, 499, 500, 488), (488, 500, 501, 489), (489, 501, 502, 490), (490, 502, 503, 491), (491, 503, 492, 480), (492, 504, 505, 493), (493, 505, 506, 494), (494, 506, 507, 495), (495, 507, 508, 496), (496, 508, 509, 497), (497, 509, 510, 498), (498, 510, 511, 499), (499, 511, 512, 500), (500, 512, 513, 501), (501, 513, 514, 502), (502, 514, 515, 503), (503, 515, 504, 492), (504, 516, 517, 505), (505, 517, 518, 506), (506, 518, 519, 507), (507, 519, 520, 508), (508, 520, 521, 509), (509, 521, 522, 510), (510, 522, 523, 511), (511, 523, 524, 512), (512, 524, 525, 513), (513, 525, 526, 514), (514, 526, 527, 515), (515, 527, 516, 504), (516, 528, 529, 517), (517, 529, 530, 518), (518, 530, 531, 519), (519, 531, 532, 520), (520, 532, 533, 521), (521, 533, 534, 522), (522, 534, 535, 523), (523, 535, 536, 524), (524, 536, 537, 525), (525, 537, 538, 526), (526, 538, 539, 527), (527, 539, 528, 516), (528, 540, 541, 529), (529, 541, 542, 530), (530, 542, 543, 531), (531, 543, 544, 532), (532, 544, 545, 533), (533, 545, 546, 534), (534, 546, 547, 535), (535, 547, 548, 536), (536, 548, 549, 537), (537, 549, 550, 538), (538, 550, 551, 539), (539, 551, 540, 528), (540, 552, 553, 541), (541, 553, 554, 542), (542, 554, 555, 543), (543, 555, 556, 544), (544, 556, 557, 545), (545, 557, 558, 546), (546, 558, 559, 547), (547, 559, 560, 548), (548, 560, 561, 549), (549, 561, 562, 550), (550, 562, 563, 551), (551, 563, 552, 540), (552, 564, 565, 553), (553, 565, 566, 554), (554, 566, 567, 555), (555, 567, 568, 556), (556, 568, 569, 557), (557, 569, 570, 558), (558, 570, 571, 559), (559, 571, 572, 560), (560, 572, 573, 561), (561, 573, 574, 562), (562, 574, 575, 563), (563, 575, 564, 552), (564, 0, 1, 565), (565, 1, 2, 566), (566, 2, 3, 567), (567, 3, 4, 568), (568, 4, 5, 569), (569, 5, 6, 570), (570, 6, 7, 571), (571, 7, 8, 572), (572, 8, 9, 573), (573, 9, 10, 574), (574, 10, 11, 575), (575, 11, 0, 564)])
_uv = me_torus_003.uv_layers.new(name='UVMap')
_uv.uv.foreach_set('vector', [0.5, 0.5, 0.5208, 0.5, 0.5208, 0.5833, 0.5, 0.5833, 0.5, 0.5833, 0.5208, 0.5833, 0.5208, 0.6667, 0.5, 0.6667, 0.5, 0.6667, 0.5208, 0.6667, 0.5208, 0.75, 0.5, 0.75, 0.5, 0.75, 0.5208, 0.75, 0.5208, 0.8333, 0.5, 0.8333, 0.5, 0.8333, 0.5208, 0.8333, 0.5208, 0.9167, 0.5, 0.9167, 0.5, 0.9167, 0.5208, 0.9167, 0.5208, 1.0, 0.5, 1.0, 0.5, 2.22e-16, 0.5208, 2.22e-16, 0.5208, 0.08333, 0.5, 0.08333, 0.5, 0.08333, 0.5208, 0.08333, 0.5208, 0.1667, 0.5, 0.1667, 0.5, 0.1667, 0.5208, 0.1667, 0.5208, 0.25, 0.5, 0.25, 0.5, 0.25, 0.5208, 0.25, 0.5208, 0.3333, 0.5, 0.3333, 0.5, 0.3333, 0.5208, 0.3333, 0.5208, 0.4167, 0.5, 0.4167, 0.5, 0.4167, 0.5208, 0.4167, 0.5208, 0.5, 0.5, 0.5, 0.5208, 0.5, 0.5417, 0.5, 0.5417, 0.5833, 0.5208, 0.5833, 0.5208, 0.5833, 0.5417, 0.5833, 0.5417, 0.6667, 0.5208, 0.6667, 0.5208, 0.6667, 0.5417, 0.6667, 0.5417, 0.75, 0.5208, 0.75, 0.5208, 0.75, 0.5417, 0.75, 0.5417, 0.8333, 0.5208, 0.8333, 0.5208, 0.8333, 0.5417, 0.8333, 0.5417, 0.9167, 0.5208, 0.9167, 0.5208, 0.9167, 0.5417, 0.9167, 0.5417, 1.0, 0.5208, 1.0, 0.5208, 2.22e-16, 0.5417, 2.22e-16, 0.5417, 0.08333, 0.5208, 0.08333, 0.5208, 0.08333, 0.5417, 0.08333, 0.5417, 0.1667, 0.5208, 0.1667, 0.5208, 0.1667, 0.5417, 0.1667, 0.5417, 0.25, 0.5208, 0.25, 0.5208, 0.25, 0.5417, 0.25, 0.5417, 0.3333, 0.5208, 0.3333, 0.5208, 0.3333, 0.5417, 0.3333, 0.5417, 0.4167, 0.5208, 0.4167, 0.5208, 0.4167, 0.5417, 0.4167, 0.5417, 0.5, 0.5208, 0.5, 0.5417, 0.5, 0.5625, 0.5, 0.5625, 0.5833, 0.5417, 0.5833, 0.5417, 0.5833, 0.5625, 0.5833, 0.5625, 0.6667, 0.5417, 0.6667, 0.5417, 0.6667, 0.5625, 0.6667, 0.5625, 0.75, 0.5417, 0.75, 0.5417, 0.75, 0.5625, 0.75, 0.5625, 0.8333, 0.5417, 0.8333, 0.5417, 0.8333, 0.5625, 0.8333, 0.5625, 0.9167, 0.5417, 0.9167, 0.5417, 0.9167, 0.5625, 0.9167, 0.5625, 1.0, 0.5417, 1.0, 0.5417, 2.22e-16, 0.5625, 2.22e-16, 0.5625, 0.08333, 0.5417, 0.08333, 0.5417, 0.08333, 0.5625, 0.08333, 0.5625, 0.1667, 0.5417, 0.1667, 0.5417, 0.1667, 0.5625, 0.1667, 0.5625, 0.25, 0.5417, 0.25, 0.5417, 0.25, 0.5625, 0.25, 0.5625, 0.3333, 0.5417, 0.3333, 0.5417, 0.3333, 0.5625, 0.3333, 0.5625, 0.4167, 0.5417, 0.4167, 0.5417, 0.4167, 0.5625, 0.4167, 0.5625, 0.5, 0.5417, 0.5, 0.5625, 0.5, 0.5833, 0.5, 0.5833, 0.5833, 0.5625, 0.5833, 0.5625, 0.5833, 0.5833, 0.5833, 0.5833, 0.6667, 0.5625, 0.6667, 0.5625, 0.6667, 0.5833, 0.6667, 0.5833, 0.75, 0.5625, 0.75, 0.5625, 0.75, 0.5833, 0.75, 0.5833, 0.8333, 0.5625, 0.8333, 0.5625, 0.8333, 0.5833, 0.8333, 0.5833, 0.9167, 0.5625, 0.9167, 0.5625, 0.9167, 0.5833, 0.9167, 0.5833, 1.0, 0.5625, 1.0, 0.5625, 2.22e-16, 0.5833, 2.22e-16, 0.5833, 0.08333, 0.5625, 0.08333, 0.5625, 0.08333, 0.5833, 0.08333, 0.5833, 0.1667, 0.5625, 0.1667, 0.5625, 0.1667, 0.5833, 0.1667, 0.5833, 0.25, 0.5625, 0.25, 0.5625, 0.25, 0.5833, 0.25, 0.5833, 0.3333, 0.5625, 0.3333, 0.5625, 0.3333, 0.5833, 0.3333, 0.5833, 0.4167, 0.5625, 0.4167, 0.5625, 0.4167, 0.5833, 0.4167, 0.5833, 0.5, 0.5625, 0.5, 0.5833, 0.5, 0.6042, 0.5, 0.6042, 0.5833, 0.5833, 0.5833, 0.5833, 0.5833, 0.6042, 0.5833, 0.6042, 0.6667, 0.5833, 0.6667, 0.5833, 0.6667, 0.6042, 0.6667, 0.6042, 0.75, 0.5833, 0.75, 0.5833, 0.75, 0.6042, 0.75, 0.6042, 0.8333, 0.5833, 0.8333, 0.5833, 0.8333, 0.6042, 0.8333, 0.6042, 0.9167, 0.5833, 0.9167, 0.5833, 0.9167, 0.6042, 0.9167, 0.6042, 1.0, 0.5833, 1.0, 0.5833, 2.22e-16, 0.6042, 2.22e-16, 0.6042, 0.08333, 0.5833, 0.08333, 0.5833, 0.08333, 0.6042, 0.08333, 0.6042, 0.1667, 0.5833, 0.1667, 0.5833, 0.1667, 0.6042, 0.1667, 0.6042, 0.25, 0.5833, 0.25, 0.5833, 0.25, 0.6042, 0.25, 0.6042, 0.3333, 0.5833, 0.3333, 0.5833, 0.3333, 0.6042, 0.3333, 0.6042, 0.4167, 0.5833, 0.4167, 0.5833, 0.4167, 0.6042, 0.4167, 0.6042, 0.5, 0.5833, 0.5, 0.6042, 0.5, 0.625, 0.5, 0.625, 0.5833, 0.6042, 0.5833, 0.6042, 0.5833, 0.625, 0.5833, 0.625, 0.6667, 0.6042, 0.6667, 0.6042, 0.6667, 0.625, 0.6667, 0.625, 0.75, 0.6042, 0.75, 0.6042, 0.75, 0.625, 0.75, 0.625, 0.8333, 0.6042, 0.8333, 0.6042, 0.8333, 0.625, 0.8333, 0.625, 0.9167, 0.6042, 0.9167, 0.6042, 0.9167, 0.625, 0.9167, 0.625, 1.0, 0.6042, 1.0, 0.6042, 2.22e-16, 0.625, 2.22e-16, 0.625, 0.08333, 0.6042, 0.08333, 0.6042, 0.08333, 0.625, 0.08333, 0.625, 0.1667, 0.6042, 0.1667, 0.6042, 0.1667, 0.625, 0.1667, 0.625, 0.25, 0.6042, 0.25, 0.6042, 0.25, 0.625, 0.25, 0.625, 0.3333, 0.6042, 0.3333, 0.6042, 0.3333, 0.625, 0.3333, 0.625, 0.4167, 0.6042, 0.4167, 0.6042, 0.4167, 0.625, 0.4167, 0.625, 0.5, 0.6042, 0.5, 0.625, 0.5, 0.6458, 0.5, 0.6458, 0.5833, 0.625, 0.5833, 0.625, 0.5833, 0.6458, 0.5833, 0.6458, 0.6667, 0.625, 0.6667, 0.625, 0.6667, 0.6458, 0.6667, 0.6458, 0.75, 0.625, 0.75, 0.625, 0.75, 0.6458, 0.75, 0.6458, 0.8333, 0.625, 0.8333, 0.625, 0.8333, 0.6458, 0.8333, 0.6458, 0.9167, 0.625, 0.9167, 0.625, 0.9167, 0.6458, 0.9167, 0.6458, 1.0, 0.625, 1.0, 0.625, 2.22e-16, 0.6458, 2.22e-16, 0.6458, 0.08333, 0.625, 0.08333, 0.625, 0.08333, 0.6458, 0.08333, 0.6458, 0.1667, 0.625, 0.1667, 0.625, 0.1667, 0.6458, 0.1667, 0.6458, 0.25, 0.625, 0.25, 0.625, 0.25, 0.6458, 0.25, 0.6458, 0.3333, 0.625, 0.3333, 0.625, 0.3333, 0.6458, 0.3333, 0.6458, 0.4167, 0.625, 0.4167, 0.625, 0.4167, 0.6458, 0.4167, 0.6458, 0.5, 0.625, 0.5, 0.6458, 0.5, 0.6667, 0.5, 0.6667, 0.5833, 0.6458, 0.5833, 0.6458, 0.5833, 0.6667, 0.5833, 0.6667, 0.6667, 0.6458, 0.6667, 0.6458, 0.6667, 0.6667, 0.6667, 0.6667, 0.75, 0.6458, 0.75, 0.6458, 0.75, 0.6667, 0.75, 0.6667, 0.8333, 0.6458, 0.8333, 0.6458, 0.8333, 0.6667, 0.8333, 0.6667, 0.9167, 0.6458, 0.9167, 0.6458, 0.9167, 0.6667, 0.9167, 0.6667, 1.0, 0.6458, 1.0, 0.6458, 2.22e-16, 0.6667, 2.22e-16, 0.6667, 0.08333, 0.6458, 0.08333, 0.6458, 0.08333, 0.6667, 0.08333, 0.6667, 0.1667, 0.6458, 0.1667, 0.6458, 0.1667, 0.6667, 0.1667, 0.6667, 0.25, 0.6458, 0.25, 0.6458, 0.25, 0.6667, 0.25, 0.6667, 0.3333, 0.6458, 0.3333, 0.6458, 0.3333, 0.6667, 0.3333, 0.6667, 0.4167, 0.6458, 0.4167, 0.6458, 0.4167, 0.6667, 0.4167, 0.6667, 0.5, 0.6458, 0.5, 0.6667, 0.5, 0.6875, 0.5, 0.6875, 0.5833, 0.6667, 0.5833, 0.6667, 0.5833, 0.6875, 0.5833, 0.6875, 0.6667, 0.6667, 0.6667, 0.6667, 0.6667, 0.6875, 0.6667, 0.6875, 0.75, 0.6667, 0.75, 0.6667, 0.75, 0.6875, 0.75, 0.6875, 0.8333, 0.6667, 0.8333, 0.6667, 0.8333, 0.6875, 0.8333, 0.6875, 0.9167, 0.6667, 0.9167, 0.6667, 0.9167, 0.6875, 0.9167, 0.6875, 1.0, 0.6667, 1.0, 0.6667, 2.22e-16, 0.6875, 2.22e-16, 0.6875, 0.08333, 0.6667, 0.08333, 0.6667, 0.08333, 0.6875, 0.08333, 0.6875, 0.1667, 0.6667, 0.1667, 0.6667, 0.1667, 0.6875, 0.1667, 0.6875, 0.25, 0.6667, 0.25, 0.6667, 0.25, 0.6875, 0.25, 0.6875, 0.3333, 0.6667, 0.3333, 0.6667, 0.3333, 0.6875, 0.3333, 0.6875, 0.4167, 0.6667, 0.4167, 0.6667, 0.4167, 0.6875, 0.4167, 0.6875, 0.5, 0.6667, 0.5, 0.6875, 0.5, 0.7083, 0.5, 0.7083, 0.5833, 0.6875, 0.5833, 0.6875, 0.5833, 0.7083, 0.5833, 0.7083, 0.6667, 0.6875, 0.6667, 0.6875, 0.6667, 0.7083, 0.6667, 0.7083, 0.75, 0.6875, 0.75, 0.6875, 0.75, 0.7083, 0.75, 0.7083, 0.8333, 0.6875, 0.8333, 0.6875, 0.8333, 0.7083, 0.8333, 0.7083, 0.9167, 0.6875, 0.9167, 0.6875, 0.9167, 0.7083, 0.9167, 0.7083, 1.0, 0.6875, 1.0, 0.6875, 2.22e-16, 0.7083, 2.22e-16, 0.7083, 0.08333, 0.6875, 0.08333, 0.6875, 0.08333, 0.7083, 0.08333, 0.7083, 0.1667, 0.6875, 0.1667, 0.6875, 0.1667, 0.7083, 0.1667, 0.7083, 0.25, 0.6875, 0.25, 0.6875, 0.25, 0.7083, 0.25, 0.7083, 0.3333, 0.6875, 0.3333, 0.6875, 0.3333, 0.7083, 0.3333, 0.7083, 0.4167, 0.6875, 0.4167, 0.6875, 0.4167, 0.7083, 0.4167, 0.7083, 0.5, 0.6875, 0.5, 0.7083, 0.5, 0.7292, 0.5, 0.7292, 0.5833, 0.7083, 0.5833, 0.7083, 0.5833, 0.7292, 0.5833, 0.7292, 0.6667, 0.7083, 0.6667, 0.7083, 0.6667, 0.7292, 0.6667, 0.7292, 0.75, 0.7083, 0.75, 0.7083, 0.75, 0.7292, 0.75, 0.7292, 0.8333, 0.7083, 0.8333, 0.7083, 0.8333, 0.7292, 0.8333, 0.7292, 0.9167, 0.7083, 0.9167, 0.7083, 0.9167, 0.7292, 0.9167, 0.7292, 1.0, 0.7083, 1.0, 0.7083, 2.22e-16, 0.7292, 2.22e-16, 0.7292, 0.08333, 0.7083, 0.08333, 0.7083, 0.08333, 0.7292, 0.08333, 0.7292, 0.1667, 0.7083, 0.1667, 0.7083, 0.1667, 0.7292, 0.1667, 0.7292, 0.25, 0.7083, 0.25, 0.7083, 0.25, 0.7292, 0.25, 0.7292, 0.3333, 0.7083, 0.3333, 0.7083, 0.3333, 0.7292, 0.3333, 0.7292, 0.4167, 0.7083, 0.4167, 0.7083, 0.4167, 0.7292, 0.4167, 0.7292, 0.5, 0.7083, 0.5, 0.7292, 0.5, 0.75, 0.5, 0.75, 0.5833, 0.7292, 0.5833, 0.7292, 0.5833, 0.75, 0.5833, 0.75, 0.6667, 0.7292, 0.6667, 0.7292, 0.6667, 0.75, 0.6667, 0.75, 0.75, 0.7292, 0.75, 0.7292, 0.75, 0.75, 0.75, 0.75, 0.8333, 0.7292, 0.8333, 0.7292, 0.8333, 0.75, 0.8333, 0.75, 0.9167, 0.7292, 0.9167, 0.7292, 0.9167, 0.75, 0.9167, 0.75, 1.0, 0.7292, 1.0, 0.7292, 2.22e-16, 0.75, 2.22e-16, 0.75, 0.08333, 0.7292, 0.08333, 0.7292, 0.08333, 0.75, 0.08333, 0.75, 0.1667, 0.7292, 0.1667, 0.7292, 0.1667, 0.75, 0.1667, 0.75, 0.25, 0.7292, 0.25, 0.7292, 0.25, 0.75, 0.25, 0.75, 0.3333, 0.7292, 0.3333, 0.7292, 0.3333, 0.75, 0.3333, 0.75, 0.4167, 0.7292, 0.4167, 0.7292, 0.4167, 0.75, 0.4167, 0.75, 0.5, 0.7292, 0.5, 0.75, 0.5, 0.7708, 0.5, 0.7708, 0.5833, 0.75, 0.5833, 0.75, 0.5833, 0.7708, 0.5833, 0.7708, 0.6667, 0.75, 0.6667, 0.75, 0.6667, 0.7708, 0.6667, 0.7708, 0.75, 0.75, 0.75, 0.75, 0.75, 0.7708, 0.75, 0.7708, 0.8333, 0.75, 0.8333, 0.75, 0.8333, 0.7708, 0.8333, 0.7708, 0.9167, 0.75, 0.9167, 0.75, 0.9167, 0.7708, 0.9167, 0.7708, 1.0, 0.75, 1.0, 0.75, 2.22e-16, 0.7708, 2.22e-16, 0.7708, 0.08333, 0.75, 0.08333, 0.75, 0.08333, 0.7708, 0.08333, 0.7708, 0.1667, 0.75, 0.1667, 0.75, 0.1667, 0.7708, 0.1667, 0.7708, 0.25, 0.75, 0.25, 0.75, 0.25, 0.7708, 0.25, 0.7708, 0.3333, 0.75, 0.3333, 0.75, 0.3333, 0.7708, 0.3333, 0.7708, 0.4167, 0.75, 0.4167, 0.75, 0.4167, 0.7708, 0.4167, 0.7708, 0.5, 0.75, 0.5, 0.7708, 0.5, 0.7917, 0.5, 0.7917, 0.5833, 0.7708, 0.5833, 0.7708, 0.5833, 0.7917, 0.5833, 0.7917, 0.6667, 0.7708, 0.6667, 0.7708, 0.6667, 0.7917, 0.6667, 0.7917, 0.75, 0.7708, 0.75, 0.7708, 0.75, 0.7917, 0.75, 0.7917, 0.8333, 0.7708, 0.8333, 0.7708, 0.8333, 0.7917, 0.8333, 0.7917, 0.9167, 0.7708, 0.9167, 0.7708, 0.9167, 0.7917, 0.9167, 0.7917, 1.0, 0.7708, 1.0, 0.7708, 2.22e-16, 0.7917, 2.22e-16, 0.7917, 0.08333, 0.7708, 0.08333, 0.7708, 0.08333, 0.7917, 0.08333, 0.7917, 0.1667, 0.7708, 0.1667, 0.7708, 0.1667, 0.7917, 0.1667, 0.7917, 0.25, 0.7708, 0.25, 0.7708, 0.25, 0.7917, 0.25, 0.7917, 0.3333, 0.7708, 0.3333, 0.7708, 0.3333, 0.7917, 0.3333, 0.7917, 0.4167, 0.7708, 0.4167, 0.7708, 0.4167, 0.7917, 0.4167, 0.7917, 0.5, 0.7708, 0.5, 0.7917, 0.5, 0.8125, 0.5, 0.8125, 0.5833, 0.7917, 0.5833, 0.7917, 0.5833, 0.8125, 0.5833, 0.8125, 0.6667, 0.7917, 0.6667, 0.7917, 0.6667, 0.8125, 0.6667, 0.8125, 0.75, 0.7917, 0.75, 0.7917, 0.75, 0.8125, 0.75, 0.8125, 0.8333, 0.7917, 0.8333, 0.7917, 0.8333, 0.8125, 0.8333, 0.8125, 0.9167, 0.7917, 0.9167, 0.7917, 0.9167, 0.8125, 0.9167, 0.8125, 1.0, 0.7917, 1.0, 0.7917, 2.22e-16, 0.8125, 2.22e-16, 0.8125, 0.08333, 0.7917, 0.08333, 0.7917, 0.08333, 0.8125, 0.08333, 0.8125, 0.1667, 0.7917, 0.1667, 0.7917, 0.1667, 0.8125, 0.1667, 0.8125, 0.25, 0.7917, 0.25, 0.7917, 0.25, 0.8125, 0.25, 0.8125, 0.3333, 0.7917, 0.3333, 0.7917, 0.3333, 0.8125, 0.3333, 0.8125, 0.4167, 0.7917, 0.4167, 0.7917, 0.4167, 0.8125, 0.4167, 0.8125, 0.5, 0.7917, 0.5, 0.8125, 0.5, 0.8333, 0.5, 0.8333, 0.5833, 0.8125, 0.5833, 0.8125, 0.5833, 0.8333, 0.5833, 0.8333, 0.6667, 0.8125, 0.6667, 0.8125, 0.6667, 0.8333, 0.6667, 0.8333, 0.75, 0.8125, 0.75, 0.8125, 0.75, 0.8333, 0.75, 0.8333, 0.8333, 0.8125, 0.8333, 0.8125, 0.8333, 0.8333, 0.8333, 0.8333, 0.9167, 0.8125, 0.9167, 0.8125, 0.9167, 0.8333, 0.9167, 0.8333, 1.0, 0.8125, 1.0, 0.8125, 2.22e-16, 0.8333, 2.22e-16, 0.8333, 0.08333, 0.8125, 0.08333, 0.8125, 0.08333, 0.8333, 0.08333, 0.8333, 0.1667, 0.8125, 0.1667, 0.8125, 0.1667, 0.8333, 0.1667, 0.8333, 0.25, 0.8125, 0.25, 0.8125, 0.25, 0.8333, 0.25, 0.8333, 0.3333, 0.8125, 0.3333, 0.8125, 0.3333, 0.8333, 0.3333, 0.8333, 0.4167, 0.8125, 0.4167, 0.8125, 0.4167, 0.8333, 0.4167, 0.8333, 0.5, 0.8125, 0.5, 0.8333, 0.5, 0.8542, 0.5, 0.8542, 0.5833, 0.8333, 0.5833, 0.8333, 0.5833, 0.8542, 0.5833, 0.8542, 0.6667, 0.8333, 0.6667, 0.8333, 0.6667, 0.8542, 0.6667, 0.8542, 0.75, 0.8333, 0.75, 0.8333, 0.75, 0.8542, 0.75, 0.8542, 0.8333, 0.8333, 0.8333, 0.8333, 0.8333, 0.8542, 0.8333, 0.8542, 0.9167, 0.8333, 0.9167, 0.8333, 0.9167, 0.8542, 0.9167, 0.8542, 1.0, 0.8333, 1.0, 0.8333, 2.22e-16, 0.8542, 2.22e-16, 0.8542, 0.08333, 0.8333, 0.08333, 0.8333, 0.08333, 0.8542, 0.08333, 0.8542, 0.1667, 0.8333, 0.1667, 0.8333, 0.1667, 0.8542, 0.1667, 0.8542, 0.25, 0.8333, 0.25, 0.8333, 0.25, 0.8542, 0.25, 0.8542, 0.3333, 0.8333, 0.3333, 0.8333, 0.3333, 0.8542, 0.3333, 0.8542, 0.4167, 0.8333, 0.4167, 0.8333, 0.4167, 0.8542, 0.4167, 0.8542, 0.5, 0.8333, 0.5, 0.8542, 0.5, 0.875, 0.5, 0.875, 0.5833, 0.8542, 0.5833, 0.8542, 0.5833, 0.875, 0.5833, 0.875, 0.6667, 0.8542, 0.6667, 0.8542, 0.6667, 0.875, 0.6667, 0.875, 0.75, 0.8542, 0.75, 0.8542, 0.75, 0.875, 0.75, 0.875, 0.8333, 0.8542, 0.8333, 0.8542, 0.8333, 0.875, 0.8333, 0.875, 0.9167, 0.8542, 0.9167, 0.8542, 0.9167, 0.875, 0.9167, 0.875, 1.0, 0.8542, 1.0, 0.8542, 2.22e-16, 0.875, 2.22e-16, 0.875, 0.08333, 0.8542, 0.08333, 0.8542, 0.08333, 0.875, 0.08333, 0.875, 0.1667, 0.8542, 0.1667, 0.8542, 0.1667, 0.875, 0.1667, 0.875, 0.25, 0.8542, 0.25, 0.8542, 0.25, 0.875, 0.25, 0.875, 0.3333, 0.8542, 0.3333, 0.8542, 0.3333, 0.875, 0.3333, 0.875, 0.4167, 0.8542, 0.4167, 0.8542, 0.4167, 0.875, 0.4167, 0.875, 0.5, 0.8542, 0.5, 0.875, 0.5, 0.8958, 0.5, 0.8958, 0.5833, 0.875, 0.5833, 0.875, 0.5833, 0.8958, 0.5833, 0.8958, 0.6667, 0.875, 0.6667, 0.875, 0.6667, 0.8958, 0.6667, 0.8958, 0.75, 0.875, 0.75, 0.875, 0.75, 0.8958, 0.75, 0.8958, 0.8333, 0.875, 0.8333, 0.875, 0.8333, 0.8958, 0.8333, 0.8958, 0.9167, 0.875, 0.9167, 0.875, 0.9167, 0.8958, 0.9167, 0.8958, 1.0, 0.875, 1.0, 0.875, 2.22e-16, 0.8958, 2.22e-16, 0.8958, 0.08333, 0.875, 0.08333, 0.875, 0.08333, 0.8958, 0.08333, 0.8958, 0.1667, 0.875, 0.1667, 0.875, 0.1667, 0.8958, 0.1667, 0.8958, 0.25, 0.875, 0.25, 0.875, 0.25, 0.8958, 0.25, 0.8958, 0.3333, 0.875, 0.3333, 0.875, 0.3333, 0.8958, 0.3333, 0.8958, 0.4167, 0.875, 0.4167, 0.875, 0.4167, 0.8958, 0.4167, 0.8958, 0.5, 0.875, 0.5, 0.8958, 0.5, 0.9167, 0.5, 0.9167, 0.5833, 0.8958, 0.5833, 0.8958, 0.5833, 0.9167, 0.5833, 0.9167, 0.6667, 0.8958, 0.6667, 0.8958, 0.6667, 0.9167, 0.6667, 0.9167, 0.75, 0.8958, 0.75, 0.8958, 0.75, 0.9167, 0.75, 0.9167, 0.8333, 0.8958, 0.8333, 0.8958, 0.8333, 0.9167, 0.8333, 0.9167, 0.9167, 0.8958, 0.9167, 0.8958, 0.9167, 0.9167, 0.9167, 0.9167, 1.0, 0.8958, 1.0, 0.8958, 2.22e-16, 0.9167, 2.22e-16, 0.9167, 0.08333, 0.8958, 0.08333, 0.8958, 0.08333, 0.9167, 0.08333, 0.9167, 0.1667, 0.8958, 0.1667, 0.8958, 0.1667, 0.9167, 0.1667, 0.9167, 0.25, 0.8958, 0.25, 0.8958, 0.25, 0.9167, 0.25, 0.9167, 0.3333, 0.8958, 0.3333, 0.8958, 0.3333, 0.9167, 0.3333, 0.9167, 0.4167, 0.8958, 0.4167, 0.8958, 0.4167, 0.9167, 0.4167, 0.9167, 0.5, 0.8958, 0.5, 0.9167, 0.5, 0.9375, 0.5, 0.9375, 0.5833, 0.9167, 0.5833, 0.9167, 0.5833, 0.9375, 0.5833, 0.9375, 0.6667, 0.9167, 0.6667, 0.9167, 0.6667, 0.9375, 0.6667, 0.9375, 0.75, 0.9167, 0.75, 0.9167, 0.75, 0.9375, 0.75, 0.9375, 0.8333, 0.9167, 0.8333, 0.9167, 0.8333, 0.9375, 0.8333, 0.9375, 0.9167, 0.9167, 0.9167, 0.9167, 0.9167, 0.9375, 0.9167, 0.9375, 1.0, 0.9167, 1.0, 0.9167, 2.22e-16, 0.9375, 2.22e-16, 0.9375, 0.08333, 0.9167, 0.08333, 0.9167, 0.08333, 0.9375, 0.08333, 0.9375, 0.1667, 0.9167, 0.1667, 0.9167, 0.1667, 0.9375, 0.1667, 0.9375, 0.25, 0.9167, 0.25, 0.9167, 0.25, 0.9375, 0.25, 0.9375, 0.3333, 0.9167, 0.3333, 0.9167, 0.3333, 0.9375, 0.3333, 0.9375, 0.4167, 0.9167, 0.4167, 0.9167, 0.4167, 0.9375, 0.4167, 0.9375, 0.5, 0.9167, 0.5, 0.9375, 0.5, 0.9583, 0.5, 0.9583, 0.5833, 0.9375, 0.5833, 0.9375, 0.5833, 0.9583, 0.5833, 0.9583, 0.6667, 0.9375, 0.6667, 0.9375, 0.6667, 0.9583, 0.6667, 0.9583, 0.75, 0.9375, 0.75, 0.9375, 0.75, 0.9583, 0.75, 0.9583, 0.8333, 0.9375, 0.8333, 0.9375, 0.8333, 0.9583, 0.8333, 0.9583, 0.9167, 0.9375, 0.9167, 0.9375, 0.9167, 0.9583, 0.9167, 0.9583, 1.0, 0.9375, 1.0, 0.9375, 2.22e-16, 0.9583, 2.22e-16, 0.9583, 0.08333, 0.9375, 0.08333, 0.9375, 0.08333, 0.9583, 0.08333, 0.9583, 0.1667, 0.9375, 0.1667, 0.9375, 0.1667, 0.9583, 0.1667, 0.9583, 0.25, 0.9375, 0.25, 0.9375, 0.25, 0.9583, 0.25, 0.9583, 0.3333, 0.9375, 0.3333, 0.9375, 0.3333, 0.9583, 0.3333, 0.9583, 0.4167, 0.9375, 0.4167, 0.9375, 0.4167, 0.9583, 0.4167, 0.9583, 0.5, 0.9375, 0.5, 0.9583, 0.5, 0.9792, 0.5, 0.9792, 0.5833, 0.9583, 0.5833, 0.9583, 0.5833, 0.9792, 0.5833, 0.9792, 0.6667, 0.9583, 0.6667, 0.9583, 0.6667, 0.9792, 0.6667, 0.9792, 0.75, 0.9583, 0.75, 0.9583, 0.75, 0.9792, 0.75, 0.9792, 0.8333, 0.9583, 0.8333, 0.9583, 0.8333, 0.9792, 0.8333, 0.9792, 0.9167, 0.9583, 0.9167, 0.9583, 0.9167, 0.9792, 0.9167, 0.9792, 1.0, 0.9583, 1.0, 0.9583, 2.22e-16, 0.9792, 2.22e-16, 0.9792, 0.08333, 0.9583, 0.08333, 0.9583, 0.08333, 0.9792, 0.08333, 0.9792, 0.1667, 0.9583, 0.1667, 0.9583, 0.1667, 0.9792, 0.1667, 0.9792, 0.25, 0.9583, 0.25, 0.9583, 0.25, 0.9792, 0.25, 0.9792, 0.3333, 0.9583, 0.3333, 0.9583, 0.3333, 0.9792, 0.3333, 0.9792, 0.4167, 0.9583, 0.4167, 0.9583, 0.4167, 0.9792, 0.4167, 0.9792, 0.5, 0.9583, 0.5, 0.9792, 0.5, 1.0, 0.5, 1.0, 0.5833, 0.9792, 0.5833, 0.9792, 0.5833, 1.0, 0.5833, 1.0, 0.6667, 0.9792, 0.6667, 0.9792, 0.6667, 1.0, 0.6667, 1.0, 0.75, 0.9792, 0.75, 0.9792, 0.75, 1.0, 0.75, 1.0, 0.8333, 0.9792, 0.8333, 0.9792, 0.8333, 1.0, 0.8333, 1.0, 0.9167, 0.9792, 0.9167, 0.9792, 0.9167, 1.0, 0.9167, 1.0, 1.0, 0.9792, 1.0, 0.9792, 2.22e-16, 1.0, 2.22e-16, 1.0, 0.08333, 0.9792, 0.08333, 0.9792, 0.08333, 1.0, 0.08333, 1.0, 0.1667, 0.9792, 0.1667, 0.9792, 0.1667, 1.0, 0.1667, 1.0, 0.25, 0.9792, 0.25, 0.9792, 0.25, 1.0, 0.25, 1.0, 0.3333, 0.9792, 0.3333, 0.9792, 0.3333, 1.0, 0.3333, 1.0, 0.4167, 0.9792, 0.4167, 0.9792, 0.4167, 1.0, 0.4167, 1.0, 0.5, 0.9792, 0.5, 8.882e-16, 0.5, 0.02083, 0.5, 0.02083, 0.5833, 8.882e-16, 0.5833, 8.882e-16, 0.5833, 0.02083, 0.5833, 0.02083, 0.6667, 8.882e-16, 0.6667, 8.882e-16, 0.6667, 0.02083, 0.6667, 0.02083, 0.75, 8.882e-16, 0.75, 8.882e-16, 0.75, 0.02083, 0.75, 0.02083, 0.8333, 8.882e-16, 0.8333, 8.882e-16, 0.8333, 0.02083, 0.8333, 0.02083, 0.9167, 8.882e-16, 0.9167, 8.882e-16, 0.9167, 0.02083, 0.9167, 0.02083, 1.0, 8.882e-16, 1.0, 8.882e-16, 2.22e-16, 0.02083, 2.22e-16, 0.02083, 0.08333, 8.882e-16, 0.08333, 8.882e-16, 0.08333, 0.02083, 0.08333, 0.02083, 0.1667, 8.882e-16, 0.1667, 8.882e-16, 0.1667, 0.02083, 0.1667, 0.02083, 0.25, 8.882e-16, 0.25, 8.882e-16, 0.25, 0.02083, 0.25, 0.02083, 0.3333, 8.882e-16, 0.3333, 8.882e-16, 0.3333, 0.02083, 0.3333, 0.02083, 0.4167, 8.882e-16, 0.4167, 8.882e-16, 0.4167, 0.02083, 0.4167, 0.02083, 0.5, 8.882e-16, 0.5, 0.02083, 0.5, 0.04167, 0.5, 0.04167, 0.5833, 0.02083, 0.5833, 0.02083, 0.5833, 0.04167, 0.5833, 0.04167, 0.6667, 0.02083, 0.6667, 0.02083, 0.6667, 0.04167, 0.6667, 0.04167, 0.75, 0.02083, 0.75, 0.02083, 0.75, 0.04167, 0.75, 0.04167, 0.8333, 0.02083, 0.8333, 0.02083, 0.8333, 0.04167, 0.8333, 0.04167, 0.9167, 0.02083, 0.9167, 0.02083, 0.9167, 0.04167, 0.9167, 0.04167, 1.0, 0.02083, 1.0, 0.02083, 2.22e-16, 0.04167, 2.22e-16, 0.04167, 0.08333, 0.02083, 0.08333, 0.02083, 0.08333, 0.04167, 0.08333, 0.04167, 0.1667, 0.02083, 0.1667, 0.02083, 0.1667, 0.04167, 0.1667, 0.04167, 0.25, 0.02083, 0.25, 0.02083, 0.25, 0.04167, 0.25, 0.04167, 0.3333, 0.02083, 0.3333, 0.02083, 0.3333, 0.04167, 0.3333, 0.04167, 0.4167, 0.02083, 0.4167, 0.02083, 0.4167, 0.04167, 0.4167, 0.04167, 0.5, 0.02083, 0.5, 0.04167, 0.5, 0.0625, 0.5, 0.0625, 0.5833, 0.04167, 0.5833, 0.04167, 0.5833, 0.0625, 0.5833, 0.0625, 0.6667, 0.04167, 0.6667, 0.04167, 0.6667, 0.0625, 0.6667, 0.0625, 0.75, 0.04167, 0.75, 0.04167, 0.75, 0.0625, 0.75, 0.0625, 0.8333, 0.04167, 0.8333, 0.04167, 0.8333, 0.0625, 0.8333, 0.0625, 0.9167, 0.04167, 0.9167, 0.04167, 0.9167, 0.0625, 0.9167, 0.0625, 1.0, 0.04167, 1.0, 0.04167, 2.22e-16, 0.0625, 2.22e-16, 0.0625, 0.08333, 0.04167, 0.08333, 0.04167, 0.08333, 0.0625, 0.08333, 0.0625, 0.1667, 0.04167, 0.1667, 0.04167, 0.1667, 0.0625, 0.1667, 0.0625, 0.25, 0.04167, 0.25, 0.04167, 0.25, 0.0625, 0.25, 0.0625, 0.3333, 0.04167, 0.3333, 0.04167, 0.3333, 0.0625, 0.3333, 0.0625, 0.4167, 0.04167, 0.4167, 0.04167, 0.4167, 0.0625, 0.4167, 0.0625, 0.5, 0.04167, 0.5, 0.0625, 0.5, 0.08333, 0.5, 0.08333, 0.5833, 0.0625, 0.5833, 0.0625, 0.5833, 0.08333, 0.5833, 0.08333, 0.6667, 0.0625, 0.6667, 0.0625, 0.6667, 0.08333, 0.6667, 0.08333, 0.75, 0.0625, 0.75, 0.0625, 0.75, 0.08333, 0.75, 0.08333, 0.8333, 0.0625, 0.8333, 0.0625, 0.8333, 0.08333, 0.8333, 0.08333, 0.9167, 0.0625, 0.9167, 0.0625, 0.9167, 0.08333, 0.9167, 0.08333, 1.0, 0.0625, 1.0, 0.0625, 2.22e-16, 0.08333, 2.22e-16, 0.08333, 0.08333, 0.0625, 0.08333, 0.0625, 0.08333, 0.08333, 0.08333, 0.08333, 0.1667, 0.0625, 0.1667, 0.0625, 0.1667, 0.08333, 0.1667, 0.08333, 0.25, 0.0625, 0.25, 0.0625, 0.25, 0.08333, 0.25, 0.08333, 0.3333, 0.0625, 0.3333, 0.0625, 0.3333, 0.08333, 0.3333, 0.08333, 0.4167, 0.0625, 0.4167, 0.0625, 0.4167, 0.08333, 0.4167, 0.08333, 0.5, 0.0625, 0.5, 0.08333, 0.5, 0.1042, 0.5, 0.1042, 0.5833, 0.08333, 0.5833, 0.08333, 0.5833, 0.1042, 0.5833, 0.1042, 0.6667, 0.08333, 0.6667, 0.08333, 0.6667, 0.1042, 0.6667, 0.1042, 0.75, 0.08333, 0.75, 0.08333, 0.75, 0.1042, 0.75, 0.1042, 0.8333, 0.08333, 0.8333, 0.08333, 0.8333, 0.1042, 0.8333, 0.1042, 0.9167, 0.08333, 0.9167, 0.08333, 0.9167, 0.1042, 0.9167, 0.1042, 1.0, 0.08333, 1.0, 0.08333, 2.22e-16, 0.1042, 2.22e-16, 0.1042, 0.08333, 0.08333, 0.08333, 0.08333, 0.08333, 0.1042, 0.08333, 0.1042, 0.1667, 0.08333, 0.1667, 0.08333, 0.1667, 0.1042, 0.1667, 0.1042, 0.25, 0.08333, 0.25, 0.08333, 0.25, 0.1042, 0.25, 0.1042, 0.3333, 0.08333, 0.3333, 0.08333, 0.3333, 0.1042, 0.3333, 0.1042, 0.4167, 0.08333, 0.4167, 0.08333, 0.4167, 0.1042, 0.4167, 0.1042, 0.5, 0.08333, 0.5, 0.1042, 0.5, 0.125, 0.5, 0.125, 0.5833, 0.1042, 0.5833, 0.1042, 0.5833, 0.125, 0.5833, 0.125, 0.6667, 0.1042, 0.6667, 0.1042, 0.6667, 0.125, 0.6667, 0.125, 0.75, 0.1042, 0.75, 0.1042, 0.75, 0.125, 0.75, 0.125, 0.8333, 0.1042, 0.8333, 0.1042, 0.8333, 0.125, 0.8333, 0.125, 0.9167, 0.1042, 0.9167, 0.1042, 0.9167, 0.125, 0.9167, 0.125, 1.0, 0.1042, 1.0, 0.1042, 2.22e-16, 0.125, 2.22e-16, 0.125, 0.08333, 0.1042, 0.08333, 0.1042, 0.08333, 0.125, 0.08333, 0.125, 0.1667, 0.1042, 0.1667, 0.1042, 0.1667, 0.125, 0.1667, 0.125, 0.25, 0.1042, 0.25, 0.1042, 0.25, 0.125, 0.25, 0.125, 0.3333, 0.1042, 0.3333, 0.1042, 0.3333, 0.125, 0.3333, 0.125, 0.4167, 0.1042, 0.4167, 0.1042, 0.4167, 0.125, 0.4167, 0.125, 0.5, 0.1042, 0.5, 0.125, 0.5, 0.1458, 0.5, 0.1458, 0.5833, 0.125, 0.5833, 0.125, 0.5833, 0.1458, 0.5833, 0.1458, 0.6667, 0.125, 0.6667, 0.125, 0.6667, 0.1458, 0.6667, 0.1458, 0.75, 0.125, 0.75, 0.125, 0.75, 0.1458, 0.75, 0.1458, 0.8333, 0.125, 0.8333, 0.125, 0.8333, 0.1458, 0.8333, 0.1458, 0.9167, 0.125, 0.9167, 0.125, 0.9167, 0.1458, 0.9167, 0.1458, 1.0, 0.125, 1.0, 0.125, 2.22e-16, 0.1458, 2.22e-16, 0.1458, 0.08333, 0.125, 0.08333, 0.125, 0.08333, 0.1458, 0.08333, 0.1458, 0.1667, 0.125, 0.1667, 0.125, 0.1667, 0.1458, 0.1667, 0.1458, 0.25, 0.125, 0.25, 0.125, 0.25, 0.1458, 0.25, 0.1458, 0.3333, 0.125, 0.3333, 0.125, 0.3333, 0.1458, 0.3333, 0.1458, 0.4167, 0.125, 0.4167, 0.125, 0.4167, 0.1458, 0.4167, 0.1458, 0.5, 0.125, 0.5, 0.1458, 0.5, 0.1667, 0.5, 0.1667, 0.5833, 0.1458, 0.5833, 0.1458, 0.5833, 0.1667, 0.5833, 0.1667, 0.6667, 0.1458, 0.6667, 0.1458, 0.6667, 0.1667, 0.6667, 0.1667, 0.75, 0.1458, 0.75, 0.1458, 0.75, 0.1667, 0.75, 0.1667, 0.8333, 0.1458, 0.8333, 0.1458, 0.8333, 0.1667, 0.8333, 0.1667, 0.9167, 0.1458, 0.9167, 0.1458, 0.9167, 0.1667, 0.9167, 0.1667, 1.0, 0.1458, 1.0, 0.1458, 2.22e-16, 0.1667, 2.22e-16, 0.1667, 0.08333, 0.1458, 0.08333, 0.1458, 0.08333, 0.1667, 0.08333, 0.1667, 0.1667, 0.1458, 0.1667, 0.1458, 0.1667, 0.1667, 0.1667, 0.1667, 0.25, 0.1458, 0.25, 0.1458, 0.25, 0.1667, 0.25, 0.1667, 0.3333, 0.1458, 0.3333, 0.1458, 0.3333, 0.1667, 0.3333, 0.1667, 0.4167, 0.1458, 0.4167, 0.1458, 0.4167, 0.1667, 0.4167, 0.1667, 0.5, 0.1458, 0.5, 0.1667, 0.5, 0.1875, 0.5, 0.1875, 0.5833, 0.1667, 0.5833, 0.1667, 0.5833, 0.1875, 0.5833, 0.1875, 0.6667, 0.1667, 0.6667, 0.1667, 0.6667, 0.1875, 0.6667, 0.1875, 0.75, 0.1667, 0.75, 0.1667, 0.75, 0.1875, 0.75, 0.1875, 0.8333, 0.1667, 0.8333, 0.1667, 0.8333, 0.1875, 0.8333, 0.1875, 0.9167, 0.1667, 0.9167, 0.1667, 0.9167, 0.1875, 0.9167, 0.1875, 1.0, 0.1667, 1.0, 0.1667, 2.22e-16, 0.1875, 2.22e-16, 0.1875, 0.08333, 0.1667, 0.08333, 0.1667, 0.08333, 0.1875, 0.08333, 0.1875, 0.1667, 0.1667, 0.1667, 0.1667, 0.1667, 0.1875, 0.1667, 0.1875, 0.25, 0.1667, 0.25, 0.1667, 0.25, 0.1875, 0.25, 0.1875, 0.3333, 0.1667, 0.3333, 0.1667, 0.3333, 0.1875, 0.3333, 0.1875, 0.4167, 0.1667, 0.4167, 0.1667, 0.4167, 0.1875, 0.4167, 0.1875, 0.5, 0.1667, 0.5, 0.1875, 0.5, 0.2083, 0.5, 0.2083, 0.5833, 0.1875, 0.5833, 0.1875, 0.5833, 0.2083, 0.5833, 0.2083, 0.6667, 0.1875, 0.6667, 0.1875, 0.6667, 0.2083, 0.6667, 0.2083, 0.75, 0.1875, 0.75, 0.1875, 0.75, 0.2083, 0.75, 0.2083, 0.8333, 0.1875, 0.8333, 0.1875, 0.8333, 0.2083, 0.8333, 0.2083, 0.9167, 0.1875, 0.9167, 0.1875, 0.9167, 0.2083, 0.9167, 0.2083, 1.0, 0.1875, 1.0, 0.1875, 2.22e-16, 0.2083, 2.22e-16, 0.2083, 0.08333, 0.1875, 0.08333, 0.1875, 0.08333, 0.2083, 0.08333, 0.2083, 0.1667, 0.1875, 0.1667, 0.1875, 0.1667, 0.2083, 0.1667, 0.2083, 0.25, 0.1875, 0.25, 0.1875, 0.25, 0.2083, 0.25, 0.2083, 0.3333, 0.1875, 0.3333, 0.1875, 0.3333, 0.2083, 0.3333, 0.2083, 0.4167, 0.1875, 0.4167, 0.1875, 0.4167, 0.2083, 0.4167, 0.2083, 0.5, 0.1875, 0.5, 0.2083, 0.5, 0.2292, 0.5, 0.2292, 0.5833, 0.2083, 0.5833, 0.2083, 0.5833, 0.2292, 0.5833, 0.2292, 0.6667, 0.2083, 0.6667, 0.2083, 0.6667, 0.2292, 0.6667, 0.2292, 0.75, 0.2083, 0.75, 0.2083, 0.75, 0.2292, 0.75, 0.2292, 0.8333, 0.2083, 0.8333, 0.2083, 0.8333, 0.2292, 0.8333, 0.2292, 0.9167, 0.2083, 0.9167, 0.2083, 0.9167, 0.2292, 0.9167, 0.2292, 1.0, 0.2083, 1.0, 0.2083, 2.22e-16, 0.2292, 2.22e-16, 0.2292, 0.08333, 0.2083, 0.08333, 0.2083, 0.08333, 0.2292, 0.08333, 0.2292, 0.1667, 0.2083, 0.1667, 0.2083, 0.1667, 0.2292, 0.1667, 0.2292, 0.25, 0.2083, 0.25, 0.2083, 0.25, 0.2292, 0.25, 0.2292, 0.3333, 0.2083, 0.3333, 0.2083, 0.3333, 0.2292, 0.3333, 0.2292, 0.4167, 0.2083, 0.4167, 0.2083, 0.4167, 0.2292, 0.4167, 0.2292, 0.5, 0.2083, 0.5, 0.2292, 0.5, 0.25, 0.5, 0.25, 0.5833, 0.2292, 0.5833, 0.2292, 0.5833, 0.25, 0.5833, 0.25, 0.6667, 0.2292, 0.6667, 0.2292, 0.6667, 0.25, 0.6667, 0.25, 0.75, 0.2292, 0.75, 0.2292, 0.75, 0.25, 0.75, 0.25, 0.8333, 0.2292, 0.8333, 0.2292, 0.8333, 0.25, 0.8333, 0.25, 0.9167, 0.2292, 0.9167, 0.2292, 0.9167, 0.25, 0.9167, 0.25, 1.0, 0.2292, 1.0, 0.2292, 2.22e-16, 0.25, 2.22e-16, 0.25, 0.08333, 0.2292, 0.08333, 0.2292, 0.08333, 0.25, 0.08333, 0.25, 0.1667, 0.2292, 0.1667, 0.2292, 0.1667, 0.25, 0.1667, 0.25, 0.25, 0.2292, 0.25, 0.2292, 0.25, 0.25, 0.25, 0.25, 0.3333, 0.2292, 0.3333, 0.2292, 0.3333, 0.25, 0.3333, 0.25, 0.4167, 0.2292, 0.4167, 0.2292, 0.4167, 0.25, 0.4167, 0.25, 0.5, 0.2292, 0.5, 0.25, 0.5, 0.2708, 0.5, 0.2708, 0.5833, 0.25, 0.5833, 0.25, 0.5833, 0.2708, 0.5833, 0.2708, 0.6667, 0.25, 0.6667, 0.25, 0.6667, 0.2708, 0.6667, 0.2708, 0.75, 0.25, 0.75, 0.25, 0.75, 0.2708, 0.75, 0.2708, 0.8333, 0.25, 0.8333, 0.25, 0.8333, 0.2708, 0.8333, 0.2708, 0.9167, 0.25, 0.9167, 0.25, 0.9167, 0.2708, 0.9167, 0.2708, 1.0, 0.25, 1.0, 0.25, 2.22e-16, 0.2708, 2.22e-16, 0.2708, 0.08333, 0.25, 0.08333, 0.25, 0.08333, 0.2708, 0.08333, 0.2708, 0.1667, 0.25, 0.1667, 0.25, 0.1667, 0.2708, 0.1667, 0.2708, 0.25, 0.25, 0.25, 0.25, 0.25, 0.2708, 0.25, 0.2708, 0.3333, 0.25, 0.3333, 0.25, 0.3333, 0.2708, 0.3333, 0.2708, 0.4167, 0.25, 0.4167, 0.25, 0.4167, 0.2708, 0.4167, 0.2708, 0.5, 0.25, 0.5, 0.2708, 0.5, 0.2917, 0.5, 0.2917, 0.5833, 0.2708, 0.5833, 0.2708, 0.5833, 0.2917, 0.5833, 0.2917, 0.6667, 0.2708, 0.6667, 0.2708, 0.6667, 0.2917, 0.6667, 0.2917, 0.75, 0.2708, 0.75, 0.2708, 0.75, 0.2917, 0.75, 0.2917, 0.8333, 0.2708, 0.8333, 0.2708, 0.8333, 0.2917, 0.8333, 0.2917, 0.9167, 0.2708, 0.9167, 0.2708, 0.9167, 0.2917, 0.9167, 0.2917, 1.0, 0.2708, 1.0, 0.2708, 2.22e-16, 0.2917, 2.22e-16, 0.2917, 0.08333, 0.2708, 0.08333, 0.2708, 0.08333, 0.2917, 0.08333, 0.2917, 0.1667, 0.2708, 0.1667, 0.2708, 0.1667, 0.2917, 0.1667, 0.2917, 0.25, 0.2708, 0.25, 0.2708, 0.25, 0.2917, 0.25, 0.2917, 0.3333, 0.2708, 0.3333, 0.2708, 0.3333, 0.2917, 0.3333, 0.2917, 0.4167, 0.2708, 0.4167, 0.2708, 0.4167, 0.2917, 0.4167, 0.2917, 0.5, 0.2708, 0.5, 0.2917, 0.5, 0.3125, 0.5, 0.3125, 0.5833, 0.2917, 0.5833, 0.2917, 0.5833, 0.3125, 0.5833, 0.3125, 0.6667, 0.2917, 0.6667, 0.2917, 0.6667, 0.3125, 0.6667, 0.3125, 0.75, 0.2917, 0.75, 0.2917, 0.75, 0.3125, 0.75, 0.3125, 0.8333, 0.2917, 0.8333, 0.2917, 0.8333, 0.3125, 0.8333, 0.3125, 0.9167, 0.2917, 0.9167, 0.2917, 0.9167, 0.3125, 0.9167, 0.3125, 1.0, 0.2917, 1.0, 0.2917, 2.22e-16, 0.3125, 2.22e-16, 0.3125, 0.08333, 0.2917, 0.08333, 0.2917, 0.08333, 0.3125, 0.08333, 0.3125, 0.1667, 0.2917, 0.1667, 0.2917, 0.1667, 0.3125, 0.1667, 0.3125, 0.25, 0.2917, 0.25, 0.2917, 0.25, 0.3125, 0.25, 0.3125, 0.3333, 0.2917, 0.3333, 0.2917, 0.3333, 0.3125, 0.3333, 0.3125, 0.4167, 0.2917, 0.4167, 0.2917, 0.4167, 0.3125, 0.4167, 0.3125, 0.5, 0.2917, 0.5, 0.3125, 0.5, 0.3333, 0.5, 0.3333, 0.5833, 0.3125, 0.5833, 0.3125, 0.5833, 0.3333, 0.5833, 0.3333, 0.6667, 0.3125, 0.6667, 0.3125, 0.6667, 0.3333, 0.6667, 0.3333, 0.75, 0.3125, 0.75, 0.3125, 0.75, 0.3333, 0.75, 0.3333, 0.8333, 0.3125, 0.8333, 0.3125, 0.8333, 0.3333, 0.8333, 0.3333, 0.9167, 0.3125, 0.9167, 0.3125, 0.9167, 0.3333, 0.9167, 0.3333, 1.0, 0.3125, 1.0, 0.3125, 2.22e-16, 0.3333, 2.22e-16, 0.3333, 0.08333, 0.3125, 0.08333, 0.3125, 0.08333, 0.3333, 0.08333, 0.3333, 0.1667, 0.3125, 0.1667, 0.3125, 0.1667, 0.3333, 0.1667, 0.3333, 0.25, 0.3125, 0.25, 0.3125, 0.25, 0.3333, 0.25, 0.3333, 0.3333, 0.3125, 0.3333, 0.3125, 0.3333, 0.3333, 0.3333, 0.3333, 0.4167, 0.3125, 0.4167, 0.3125, 0.4167, 0.3333, 0.4167, 0.3333, 0.5, 0.3125, 0.5, 0.3333, 0.5, 0.3542, 0.5, 0.3542, 0.5833, 0.3333, 0.5833, 0.3333, 0.5833, 0.3542, 0.5833, 0.3542, 0.6667, 0.3333, 0.6667, 0.3333, 0.6667, 0.3542, 0.6667, 0.3542, 0.75, 0.3333, 0.75, 0.3333, 0.75, 0.3542, 0.75, 0.3542, 0.8333, 0.3333, 0.8333, 0.3333, 0.8333, 0.3542, 0.8333, 0.3542, 0.9167, 0.3333, 0.9167, 0.3333, 0.9167, 0.3542, 0.9167, 0.3542, 1.0, 0.3333, 1.0, 0.3333, 2.22e-16, 0.3542, 2.22e-16, 0.3542, 0.08333, 0.3333, 0.08333, 0.3333, 0.08333, 0.3542, 0.08333, 0.3542, 0.1667, 0.3333, 0.1667, 0.3333, 0.1667, 0.3542, 0.1667, 0.3542, 0.25, 0.3333, 0.25, 0.3333, 0.25, 0.3542, 0.25, 0.3542, 0.3333, 0.3333, 0.3333, 0.3333, 0.3333, 0.3542, 0.3333, 0.3542, 0.4167, 0.3333, 0.4167, 0.3333, 0.4167, 0.3542, 0.4167, 0.3542, 0.5, 0.3333, 0.5, 0.3542, 0.5, 0.375, 0.5, 0.375, 0.5833, 0.3542, 0.5833, 0.3542, 0.5833, 0.375, 0.5833, 0.375, 0.6667, 0.3542, 0.6667, 0.3542, 0.6667, 0.375, 0.6667, 0.375, 0.75, 0.3542, 0.75, 0.3542, 0.75, 0.375, 0.75, 0.375, 0.8333, 0.3542, 0.8333, 0.3542, 0.8333, 0.375, 0.8333, 0.375, 0.9167, 0.3542, 0.9167, 0.3542, 0.9167, 0.375, 0.9167, 0.375, 1.0, 0.3542, 1.0, 0.3542, 2.22e-16, 0.375, 2.22e-16, 0.375, 0.08333, 0.3542, 0.08333, 0.3542, 0.08333, 0.375, 0.08333, 0.375, 0.1667, 0.3542, 0.1667, 0.3542, 0.1667, 0.375, 0.1667, 0.375, 0.25, 0.3542, 0.25, 0.3542, 0.25, 0.375, 0.25, 0.375, 0.3333, 0.3542, 0.3333, 0.3542, 0.3333, 0.375, 0.3333, 0.375, 0.4167, 0.3542, 0.4167, 0.3542, 0.4167, 0.375, 0.4167, 0.375, 0.5, 0.3542, 0.5, 0.375, 0.5, 0.3958, 0.5, 0.3958, 0.5833, 0.375, 0.5833, 0.375, 0.5833, 0.3958, 0.5833, 0.3958, 0.6667, 0.375, 0.6667, 0.375, 0.6667, 0.3958, 0.6667, 0.3958, 0.75, 0.375, 0.75, 0.375, 0.75, 0.3958, 0.75, 0.3958, 0.8333, 0.375, 0.8333, 0.375, 0.8333, 0.3958, 0.8333, 0.3958, 0.9167, 0.375, 0.9167, 0.375, 0.9167, 0.3958, 0.9167, 0.3958, 1.0, 0.375, 1.0, 0.375, 2.22e-16, 0.3958, 2.22e-16, 0.3958, 0.08333, 0.375, 0.08333, 0.375, 0.08333, 0.3958, 0.08333, 0.3958, 0.1667, 0.375, 0.1667, 0.375, 0.1667, 0.3958, 0.1667, 0.3958, 0.25, 0.375, 0.25, 0.375, 0.25, 0.3958, 0.25, 0.3958, 0.3333, 0.375, 0.3333, 0.375, 0.3333, 0.3958, 0.3333, 0.3958, 0.4167, 0.375, 0.4167, 0.375, 0.4167, 0.3958, 0.4167, 0.3958, 0.5, 0.375, 0.5, 0.3958, 0.5, 0.4167, 0.5, 0.4167, 0.5833, 0.3958, 0.5833, 0.3958, 0.5833, 0.4167, 0.5833, 0.4167, 0.6667, 0.3958, 0.6667, 0.3958, 0.6667, 0.4167, 0.6667, 0.4167, 0.75, 0.3958, 0.75, 0.3958, 0.75, 0.4167, 0.75, 0.4167, 0.8333, 0.3958, 0.8333, 0.3958, 0.8333, 0.4167, 0.8333, 0.4167, 0.9167, 0.3958, 0.9167, 0.3958, 0.9167, 0.4167, 0.9167, 0.4167, 1.0, 0.3958, 1.0, 0.3958, 2.22e-16, 0.4167, 2.22e-16, 0.4167, 0.08333, 0.3958, 0.08333, 0.3958, 0.08333, 0.4167, 0.08333, 0.4167, 0.1667, 0.3958, 0.1667, 0.3958, 0.1667, 0.4167, 0.1667, 0.4167, 0.25, 0.3958, 0.25, 0.3958, 0.25, 0.4167, 0.25, 0.4167, 0.3333, 0.3958, 0.3333, 0.3958, 0.3333, 0.4167, 0.3333, 0.4167, 0.4167, 0.3958, 0.4167, 0.3958, 0.4167, 0.4167, 0.4167, 0.4167, 0.5, 0.3958, 0.5, 0.4167, 0.5, 0.4375, 0.5, 0.4375, 0.5833, 0.4167, 0.5833, 0.4167, 0.5833, 0.4375, 0.5833, 0.4375, 0.6667, 0.4167, 0.6667, 0.4167, 0.6667, 0.4375, 0.6667, 0.4375, 0.75, 0.4167, 0.75, 0.4167, 0.75, 0.4375, 0.75, 0.4375, 0.8333, 0.4167, 0.8333, 0.4167, 0.8333, 0.4375, 0.8333, 0.4375, 0.9167, 0.4167, 0.9167, 0.4167, 0.9167, 0.4375, 0.9167, 0.4375, 1.0, 0.4167, 1.0, 0.4167, 2.22e-16, 0.4375, 2.22e-16, 0.4375, 0.08333, 0.4167, 0.08333, 0.4167, 0.08333, 0.4375, 0.08333, 0.4375, 0.1667, 0.4167, 0.1667, 0.4167, 0.1667, 0.4375, 0.1667, 0.4375, 0.25, 0.4167, 0.25, 0.4167, 0.25, 0.4375, 0.25, 0.4375, 0.3333, 0.4167, 0.3333, 0.4167, 0.3333, 0.4375, 0.3333, 0.4375, 0.4167, 0.4167, 0.4167, 0.4167, 0.4167, 0.4375, 0.4167, 0.4375, 0.5, 0.4167, 0.5, 0.4375, 0.5, 0.4583, 0.5, 0.4583, 0.5833, 0.4375, 0.5833, 0.4375, 0.5833, 0.4583, 0.5833, 0.4583, 0.6667, 0.4375, 0.6667, 0.4375, 0.6667, 0.4583, 0.6667, 0.4583, 0.75, 0.4375, 0.75, 0.4375, 0.75, 0.4583, 0.75, 0.4583, 0.8333, 0.4375, 0.8333, 0.4375, 0.8333, 0.4583, 0.8333, 0.4583, 0.9167, 0.4375, 0.9167, 0.4375, 0.9167, 0.4583, 0.9167, 0.4583, 1.0, 0.4375, 1.0, 0.4375, 2.22e-16, 0.4583, 2.22e-16, 0.4583, 0.08333, 0.4375, 0.08333, 0.4375, 0.08333, 0.4583, 0.08333, 0.4583, 0.1667, 0.4375, 0.1667, 0.4375, 0.1667, 0.4583, 0.1667, 0.4583, 0.25, 0.4375, 0.25, 0.4375, 0.25, 0.4583, 0.25, 0.4583, 0.3333, 0.4375, 0.3333, 0.4375, 0.3333, 0.4583, 0.3333, 0.4583, 0.4167, 0.4375, 0.4167, 0.4375, 0.4167, 0.4583, 0.4167, 0.4583, 0.5, 0.4375, 0.5, 0.4583, 0.5, 0.4792, 0.5, 0.4792, 0.5833, 0.4583, 0.5833, 0.4583, 0.5833, 0.4792, 0.5833, 0.4792, 0.6667, 0.4583, 0.6667, 0.4583, 0.6667, 0.4792, 0.6667, 0.4792, 0.75, 0.4583, 0.75, 0.4583, 0.75, 0.4792, 0.75, 0.4792, 0.8333, 0.4583, 0.8333, 0.4583, 0.8333, 0.4792, 0.8333, 0.4792, 0.9167, 0.4583, 0.9167, 0.4583, 0.9167, 0.4792, 0.9167, 0.4792, 1.0, 0.4583, 1.0, 0.4583, 2.22e-16, 0.4792, 2.22e-16, 0.4792, 0.08333, 0.4583, 0.08333, 0.4583, 0.08333, 0.4792, 0.08333, 0.4792, 0.1667, 0.4583, 0.1667, 0.4583, 0.1667, 0.4792, 0.1667, 0.4792, 0.25, 0.4583, 0.25, 0.4583, 0.25, 0.4792, 0.25, 0.4792, 0.3333, 0.4583, 0.3333, 0.4583, 0.3333, 0.4792, 0.3333, 0.4792, 0.4167, 0.4583, 0.4167, 0.4583, 0.4167, 0.4792, 0.4167, 0.4792, 0.5, 0.4583, 0.5, 0.4792, 0.5, 0.5, 0.5, 0.5, 0.5833, 0.4792, 0.5833, 0.4792, 0.5833, 0.5, 0.5833, 0.5, 0.6667, 0.4792, 0.6667, 0.4792, 0.6667, 0.5, 0.6667, 0.5, 0.75, 0.4792, 0.75, 0.4792, 0.75, 0.5, 0.75, 0.5, 0.8333, 0.4792, 0.8333, 0.4792, 0.8333, 0.5, 0.8333, 0.5, 0.9167, 0.4792, 0.9167, 0.4792, 0.9167, 0.5, 0.9167, 0.5, 1.0, 0.4792, 1.0, 0.4792, 2.22e-16, 0.5, 2.22e-16, 0.5, 0.08333, 0.4792, 0.08333, 0.4792, 0.08333, 0.5, 0.08333, 0.5, 0.1667, 0.4792, 0.1667, 0.4792, 0.1667, 0.5, 0.1667, 0.5, 0.25, 0.4792, 0.25, 0.4792, 0.25, 0.5, 0.25, 0.5, 0.3333, 0.4792, 0.3333, 0.4792, 0.3333, 0.5, 0.3333, 0.5, 0.4167, 0.4792, 0.4167, 0.4792, 0.4167, 0.5, 0.4167, 0.5, 0.5, 0.4792, 0.5])
me_torus_003.update()
me_cylinder_001 = bpy.data.meshes.new('Cylinder.001')
me_cylinder_001.from_pydata([(0.0, 3.506, -3.087), (3.036, 1.753, -3.087), (3.036, -1.753, -3.087), (0.0, -3.506, -3.087), (-3.036, -1.753, -3.087), (-3.036, 1.753, -3.087), (4.756e-07, 3.458, -19.52), (2.995, 1.729, -19.52), (2.995, -1.729, -19.52), (4.756e-07, -3.458, -19.52), (-2.995, -1.729, -19.52), (-2.995, 1.729, -19.52), (2.507e-08, 6.606, -7.818), (0.0, 6.665, -6.556), (5.772, 3.332, -6.556), (5.721, 3.303, -7.818), (5.772, -3.332, -6.556), (5.721, -3.303, -7.818), (0.0, -6.665, -6.556), (2.507e-08, -6.606, -7.818), (-5.772, -3.332, -6.556), (-5.721, -3.303, -7.818), (-5.772, 3.332, -6.556), (-5.721, 3.303, -7.818), (3.998e-07, 4.852, -18.71), (4.202, 2.426, -18.71), (-4.202, 2.426, -18.71), (4.202, -2.426, -18.71), (3.998e-07, -4.852, -18.71), (-4.202, -2.426, -18.71), (4.213, 2.432, -17.85), (4.213, -2.432, -17.85), (3.983e-07, -4.864, -17.85), (-4.213, -2.432, -17.85), (3.983e-07, 4.864, -17.85), (-4.213, 2.432, -17.85), (3.58e-07, 3.884, -17.85), (-3.364, 1.942, -17.85), (3.364, 1.942, -17.85), (3.364, -1.942, -17.85), (3.58e-07, -3.884, -17.85), (-3.364, -1.942, -17.85), (3.1e-07, 4.423, -16.76), (-3.831, 2.212, -16.76), (3.831, 2.212, -16.76), (3.831, -2.212, -16.76), (3.1e-07, -4.423, -16.76), (-3.831, -2.212, -16.76)], [], [(22, 5, 0, 13), (25, 27, 8, 7), (27, 28, 9, 8), (28, 29, 10, 9), (1, 0, 5, 4, 3, 2), (29, 26, 11, 10), (26, 24, 6, 11), (16, 2, 3, 18), (6, 7, 8, 9, 10, 11), (13, 0, 1, 14), (18, 3, 4, 20), (14, 1, 2, 16), (20, 4, 5, 22), (13, 14, 15, 12), (14, 16, 17, 15), (16, 18, 19, 17), (18, 20, 21, 19), (20, 22, 23, 21), (22, 13, 12, 23), (24, 25, 7, 6), (34, 30, 25, 24), (35, 34, 24, 26), (33, 35, 26, 29), (32, 33, 29, 28), (31, 32, 28, 27), (30, 31, 27, 25), (44, 42, 43, 47, 46, 45), (38, 39, 31, 30), (39, 40, 32, 31), (40, 41, 33, 32), (41, 37, 35, 33), (37, 36, 34, 35), (36, 38, 30, 34), (42, 44, 38, 36), (43, 42, 36, 37), (47, 43, 37, 41), (46, 47, 41, 40), (45, 46, 40, 39), (44, 45, 39, 38), (15, 17, 19, 21, 23, 12)])
_uv = me_cylinder_001.uv_layers.new(name='UVMap')
_uv.uv.foreach_set('vector', [0.1667, 0.5708, 0.1667, 1.0, -8.941e-08, 1.0, -8.941e-08, 0.5708, 0.8333, 0.5, 0.6667, 0.5, 0.6667, 0.5, 0.8333, 0.5, 0.6667, 0.5, 0.5, 0.5, 0.5, 0.5, 0.6667, 0.5, 0.5, 0.5, 0.3333, 0.5, 0.3333, 0.5, 0.5, 0.5, 0.4578, 0.37, 0.25, 0.49, 0.04215, 0.37, 0.04215, 0.13, 0.25, 0.01, 0.4578, 0.13, 0.3333, 0.5, 0.1667, 0.5, 0.1667, 0.5, 0.3333, 0.5, 0.1667, 0.5, -8.941e-08, 0.5, -8.941e-08, 0.5, 0.1667, 0.5, 0.6667, 0.5708, 0.6667, 1.0, 0.5, 1.0, 0.5, 0.5708, 0.75, 0.49, 0.9578, 0.37, 0.9578, 0.13, 0.75, 0.01, 0.5422, 0.13, 0.5422, 0.37, 1.0, 0.5708, 1.0, 1.0, 0.8333, 1.0, 0.8333, 0.5708, 0.5, 0.5708, 0.5, 1.0, 0.3333, 1.0, 0.3333, 0.5708, 0.8333, 0.5708, 0.8333, 1.0, 0.6667, 1.0, 0.6667, 0.5708, 0.3333, 0.5708, 0.3333, 1.0, 0.1667, 1.0, 0.1667, 0.5708, 1.0, 0.5708, 0.8333, 0.5708, 0.8333, 0.5, 1.0, 0.5, 0.8333, 0.5708, 0.6667, 0.5708, 0.6667, 0.5, 0.8333, 0.5, 0.6667, 0.5708, 0.5, 0.5708, 0.5, 0.5, 0.6667, 0.5, 0.5, 0.5708, 0.3333, 0.5708, 0.3333, 0.5, 0.5, 0.5, 0.3333, 0.5708, 0.1667, 0.5708, 0.1667, 0.5, 0.3333, 0.5, 0.1667, 0.5708, -8.941e-08, 0.5708, -8.941e-08, 0.5, 0.1667, 0.5, 1.0, 0.5, 0.8333, 0.5, 0.8333, 0.5, 1.0, 0.5, 1.0, 0.5, 0.8333, 0.5, 0.8333, 0.5, 1.0, 0.5, 0.1667, 0.5, -8.941e-08, 0.5, -8.941e-08, 0.5, 0.1667, 0.5, 0.3333, 0.5, 0.1667, 0.5, 0.1667, 0.5, 0.3333, 0.5, 0.5, 0.5, 0.3333, 0.5, 0.3333, 0.5, 0.5, 0.5, 0.6667, 0.5, 0.5, 0.5, 0.5, 0.5, 0.6667, 0.5, 0.8333, 0.5, 0.6667, 0.5, 0.6667, 0.5, 0.8333, 0.5, 0.8333, 0.5, -8.941e-08, 0.5, 0.1667, 0.5, 0.3333, 0.5, 0.5, 0.5, 0.6667, 0.5, 0.8333, 0.5, 0.6667, 0.5, 0.6667, 0.5, 0.8333, 0.5, 0.6667, 0.5, 0.5, 0.5, 0.5, 0.5, 0.6667, 0.5, 0.5, 0.5, 0.3333, 0.5, 0.3333, 0.5, 0.5, 0.5, 0.3333, 0.5, 0.1667, 0.5, 0.1667, 0.5, 0.3333, 0.5, 0.1667, 0.5, -8.941e-08, 0.5, -8.941e-08, 0.5, 0.1667, 0.5, 1.0, 0.5, 0.8333, 0.5, 0.8333, 0.5, 1.0, 0.5, 1.0, 0.5, 0.8333, 0.5, 0.8333, 0.5, 1.0, 0.5, 0.1667, 0.5, -8.941e-08, 0.5, -8.941e-08, 0.5, 0.1667, 0.5, 0.3333, 0.5, 0.1667, 0.5, 0.1667, 0.5, 0.3333, 0.5, 0.5, 0.5, 0.3333, 0.5, 0.3333, 0.5, 0.5, 0.5, 0.6667, 0.5, 0.5, 0.5, 0.5, 0.5, 0.6667, 0.5, 0.8333, 0.5, 0.6667, 0.5, 0.6667, 0.5, 0.8333, 0.5, 0.8333, 0.5, 0.6667, 0.5, 0.5, 0.5, 0.3333, 0.5, 0.1667, 0.5, 1.0, 0.5])
me_cylinder_001.update()
me_cylinder_003 = bpy.data.meshes.new('Cylinder.003')
me_cylinder_003.from_pydata([(3.52e-08, 5.576, -7.818), (-4.829, 2.788, -7.818), (4.829, 2.788, -7.818), (4.829, -2.788, -7.818), (3.52e-08, -5.576, -7.818), (-4.829, -2.788, -7.818), (3.11e-07, 3.73, -16.76), (-3.231, 1.865, -16.76), (3.231, 1.865, -16.76), (3.231, -1.865, -16.76), (3.11e-07, -3.73, -16.76), (-3.231, -1.865, -16.76)], [], [(0, 2, 8, 6), (1, 0, 6, 7), (5, 1, 7, 11), (4, 5, 11, 10), (3, 4, 10, 9), (2, 3, 9, 8)])
_uv = me_cylinder_003.uv_layers.new(name='UVMap')
_uv.uv.foreach_set('vector', [1.0, 0.5, 0.8333, 0.5, 0.8333, 0.5, 1.0, 0.5, 0.1667, 0.5, -8.941e-08, 0.5, -8.941e-08, 0.5, 0.1667, 0.5, 0.3333, 0.5, 0.1667, 0.5, 0.1667, 0.5, 0.3333, 0.5, 0.5, 0.5, 0.3333, 0.5, 0.3333, 0.5, 0.5, 0.5, 0.6667, 0.5, 0.5, 0.5, 0.5, 0.5, 0.6667, 0.5, 0.8333, 0.5, 0.6667, 0.5, 0.6667, 0.5, 0.8333, 0.5])
me_cylinder_003.update()

# ---- curves / text
cu_cylinder_002 = bpy.data.curves.new('Cylinder.002', 'CURVE')
cu_cylinder_002.dimensions = '3D'
_sp = cu_cylinder_002.splines.new('POLY'); _sp.points.add(31)
_sp.points.foreach_set('co', [0.0, 5.682, 0.7224, 0.0, -1.108, 5.573, 0.7224, 0.0, -2.174, 5.249, 0.7224, 0.0, -3.157, 4.724, 0.7224, 0.0, -4.018, 4.018, 0.7224, 0.0, -4.724, 3.157, 0.7224, 0.0, -5.249, 2.174, 0.7224, 0.0, -5.573, 1.108, 0.7224, 0.0, -5.682, 0.0, 0.7224, 0.0, -5.573, -1.108, 0.7224, 0.0, -5.249, -2.174, 0.7224, 0.0, -4.724, -3.157, 0.7224, 0.0, -4.018, -4.018, 0.7224, 0.0, -3.157, -4.724, 0.7224, 0.0, -2.174, -5.249, 0.7224, 0.0, -1.108, -5.573, 0.7224, 0.0, 0.0, -5.682, 0.7224, 0.0, 1.108, -5.573, 0.7224, 0.0, 2.174, -5.249, 0.7224, 0.0, 3.157, -4.724, 0.7224, 0.0, 4.018, -4.018, 0.7224, 0.0, 4.724, -3.157, 0.7224, 0.0, 5.249, -2.174, 0.7224, 0.0, 5.573, -1.108, 0.7224, 0.0, 5.682, 0.0, 0.7224, 0.0, 5.573, 1.108, 0.7224, 0.0, 5.249, 2.174, 0.7224, 0.0, 4.724, 3.157, 0.7224, 0.0, 4.018, 4.018, 0.7224, 0.0, 3.157, 4.724, 0.7224, 0.0, 2.174, 5.249, 0.7224, 0.0, 1.108, 5.573, 0.7224, 0.0])
_sp.order_v = 0
_sp.resolution_v = 0
_sp.use_cyclic_u = True
_sp.use_endpoint_u = True
_sp.use_smooth = False
cu_cylinder_002.fill_mode = 'FULL'
cu_nurbspath = bpy.data.curves.new('NurbsPath', 'CURVE')
cu_nurbspath.dimensions = '3D'
_sp = cu_nurbspath.splines.new('NURBS'); _sp.points.add(3)
_sp.points.foreach_set('co', [-3.082, -0.494, 0.0, 1.0, -2.036, -0.2967, 1.081, 1.0, 0.2124, 0.0, 4.12, 1.0, 2.441, 0.5824, 15.54, 1.0])
_sp.order_v = 0
_sp.use_endpoint_u = True
cu_nurbspath.use_path = True
cu_nurbspath.fill_mode = 'FULL'
cu_nurbspath_001 = bpy.data.curves.new('NurbsPath.001', 'CURVE')
cu_nurbspath_001.dimensions = '3D'
_sp = cu_nurbspath_001.splines.new('NURBS'); _sp.points.add(3)
_sp.points.foreach_set('co', [-0.02431, -3.249, -0.04279, 1.0, -2.462, -1.175, 4.338, 1.0, -3.477, -0.3217, 8.441, 1.0, -4.248, 0.5819, 15.18, 1.0])
_sp.order_v = 0
_sp.use_endpoint_u = True
cu_nurbspath_001.use_path = True
cu_nurbspath_001.fill_mode = 'FULL'
cu_nurbspath_002 = bpy.data.curves.new('NurbsPath.002', 'CURVE')
cu_nurbspath_002.dimensions = '3D'
_sp = cu_nurbspath_002.splines.new('NURBS'); _sp.points.add(3)
_sp.points.foreach_set('co', [-0.002548, 2.57, 0.1728, 1.0, -0.8394, 0.1359, 4.331, 1.0, -1.481, -1.749, 8.391, 1.0, -1.626, -2.918, 14.87, 1.0])
_sp.order_v = 0
_sp.use_endpoint_u = True
cu_nurbspath_002.use_path = True
cu_nurbspath_002.fill_mode = 'FULL'
cu_nurbspath_003 = bpy.data.curves.new('NurbsPath.003', 'CURVE')
cu_nurbspath_003.dimensions = '3D'
_sp = cu_nurbspath_003.splines.new('NURBS'); _sp.points.add(1)
_sp.points.foreach_set('co', [3.349, 0.915, -2.096, 1.0, 3.349, 0.915, 41.04, 1.0])
_sp.order_u = 2
_sp.order_v = 0
_sp.use_endpoint_u = True
cu_nurbspath_003.use_path = True
cu_nurbspath_003.fill_mode = 'FULL'
cu_cylinder_001 = bpy.data.curves.new('Cylinder.001', 'CURVE')
cu_cylinder_001.dimensions = '3D'
_sp = cu_cylinder_001.splines.new('POLY'); _sp.points.add(31)
_sp.points.foreach_set('co', [0.0, 5.682, 0.7224, 0.0, -1.108, 5.573, 0.7224, 0.0, -2.174, 5.249, 0.7224, 0.0, -3.157, 4.724, 0.7224, 0.0, -4.018, 4.018, 0.7224, 0.0, -4.724, 3.157, 0.7224, 0.0, -5.249, 2.174, 0.7224, 0.0, -5.573, 1.108, 0.7224, 0.0, -5.682, 0.0, 0.7224, 0.0, -5.573, -1.108, 0.7224, 0.0, -5.249, -2.174, 0.7224, 0.0, -4.724, -3.157, 0.7224, 0.0, -4.018, -4.018, 0.7224, 0.0, -3.157, -4.724, 0.7224, 0.0, -2.174, -5.249, 0.7224, 0.0, -1.108, -5.573, 0.7224, 0.0, 0.0, -5.682, 0.7224, 0.0, 1.108, -5.573, 0.7224, 0.0, 2.174, -5.249, 0.7224, 0.0, 3.157, -4.724, 0.7224, 0.0, 4.018, -4.018, 0.7224, 0.0, 4.724, -3.157, 0.7224, 0.0, 5.249, -2.174, 0.7224, 0.0, 5.573, -1.108, 0.7224, 0.0, 5.682, 0.0, 0.7224, 0.0, 5.573, 1.108, 0.7224, 0.0, 5.249, 2.174, 0.7224, 0.0, 4.724, 3.157, 0.7224, 0.0, 4.018, 4.018, 0.7224, 0.0, 3.157, 4.724, 0.7224, 0.0, 2.174, 5.249, 0.7224, 0.0, 1.108, 5.573, 0.7224, 0.0])
_sp.order_v = 0
_sp.resolution_v = 0
_sp.use_cyclic_u = True
_sp.use_endpoint_u = True
_sp.use_smooth = False
cu_cylinder_001.fill_mode = 'FULL'

# ---- objects
ob_curve = bpy.data.objects.new('Curve', cu_cylinder_002)
ob_nurbspath_1 = bpy.data.objects.new('NurbsPath_1', cu_nurbspath)
ob_empty_1 = bpy.data.objects.new('Empty_1', None)
ob_chandelier_top = bpy.data.objects.new('Chandelier_Top', me_cylinder_006)
ob_nurbspath_2 = bpy.data.objects.new('NurbsPath_2', cu_nurbspath_001)
ob_empty_2 = bpy.data.objects.new('Empty_2', None)
ob_nurbspath_3 = bpy.data.objects.new('NurbsPath_3', cu_nurbspath_002)
ob_empty_3 = bpy.data.objects.new('Empty_3', None)
ob_nurbspath_4 = bpy.data.objects.new('NurbsPath_4', cu_nurbspath_003)
ob_empty_4 = bpy.data.objects.new('Empty_4', None)
ob_chain_4 = bpy.data.objects.new('Chain_4', me_torus_003)
ob_curve_001 = bpy.data.objects.new('Curve.001', cu_cylinder_001)
ob_cylinder = bpy.data.objects.new('Cylinder', me_cylinder_001)
ob_cylinder_001 = bpy.data.objects.new('Cylinder.001', me_cylinder_003)

# ---- transforms, parenting, visibility, modifiers, constraints
ob_curve.location = (0.0, 0.0, 0.0)
ob_curve.scale = (1.32, 1.32, 0.6921)
ob_nurbspath_1.location = (-3.349, -0.915, 0.5221)
ob_empty_1.location = (-3.349, -0.9154, 0.5221)
ob_empty_1.rotation_euler = (1.571, 0.0, 0.0)
ob_chandelier_top.location = (0.0, 0.0, 16.59)
ob_chandelier_top.scale = (0.5785, 0.5507, 0.2751)
ob_nurbspath_2.location = (5.117, -0.915, 0.5221)
ob_empty_2.location = (5.117, -0.9154, 0.5221)
ob_empty_2.rotation_euler = (1.571, 0.0, 0.0)
ob_nurbspath_3.location = (1.893, 3.802, 0.5221)
ob_empty_3.location = (1.893, 3.802, 0.5221)
ob_empty_3.rotation_euler = (1.571, 0.0, 0.0)
ob_nurbspath_4.location = (-3.349, -0.915, 18.96)
ob_empty_4.location = (-3.349, -0.9154, 18.96)
ob_empty_4.rotation_euler = (1.571, 0.0, 0.0)
ob_chain_4.location = (-3.07, -0.915, 18.96)
_m = ob_chain_4.modifiers.new('Array', 'ARRAY')
_m.fit_type = 'FIT_CURVE'
_m.curve = ob_nurbspath_4
_m.relative_offset_displace = (0.92, 0.0, 0.0)
_m.use_object_offset = True
_m.offset_object = ob_empty_4
_m = ob_chain_4.modifiers.new('Curve', 'CURVE')
_m.object = ob_nurbspath_4
ob_curve_001.location = (0.0, 0.0, 0.0)
ob_curve_001.scale = (1.32, 1.32, 0.6921)
ob_cylinder.location = (0.0, 0.0, 16.85)
ob_cylinder.scale = (0.2106, 0.2104, 0.2104)
ob_cylinder_001.location = (0.0, 0.0, 16.85)
ob_cylinder_001.scale = (0.2106, 0.2104, 0.2104)

# ---- collection membership
col_collection.objects.link(ob_curve)
col_collection.objects.link(ob_nurbspath_1)
col_collection.objects.link(ob_empty_1)
col_collection.objects.link(ob_chandelier_top)
col_collection.objects.link(ob_nurbspath_2)
col_collection.objects.link(ob_empty_2)
col_collection.objects.link(ob_nurbspath_3)
col_collection.objects.link(ob_empty_3)
col_collection.objects.link(ob_nurbspath_4)
col_collection.objects.link(ob_empty_4)
col_collection.objects.link(ob_chain_4)
col_collection.objects.link(ob_curve_001)
col_collection.objects.link(ob_cylinder)
col_collection.objects.link(ob_cylinder_001)

# ---- scene / render settings (as saved in the file)
scene.frame_start = 1; scene.frame_end = 250; scene.frame_set(1)
scene.render.engine = 'BLENDER_EEVEE_NEXT'
bpy.context.view_layer.update()

# ---- added for rendering (the .blend has no active camera and no usable light): camera, sun
cam_auto = bpy.data.cameras.new('AutoCamera')
cam_auto.lens = 50.0
cam_auto.sensor_width = 36.0
cam_auto.clip_end = 1077.95
ob_auto_camera = bpy.data.objects.new('AutoCamera', cam_auto)
scene.collection.objects.link(ob_auto_camera)
ob_auto_camera.location = (61.4222, -73.7066, 79.3774)
ob_auto_camera.rotation_euler = (1.09748, -7.21219e-08, 0.694738)
scene.camera = ob_auto_camera
light_auto_sun = bpy.data.lights.new('AutoSun', 'SUN')
light_auto_sun.energy = 3.0
light_auto_sun.angle = 0.0523599
ob_auto_sun = bpy.data.objects.new('AutoSun', light_auto_sun)
scene.collection.objects.link(ob_auto_sun)
ob_auto_sun.rotation_euler = (0.872665, 0.174533, 0.523599)
bpy.context.view_layer.update()
